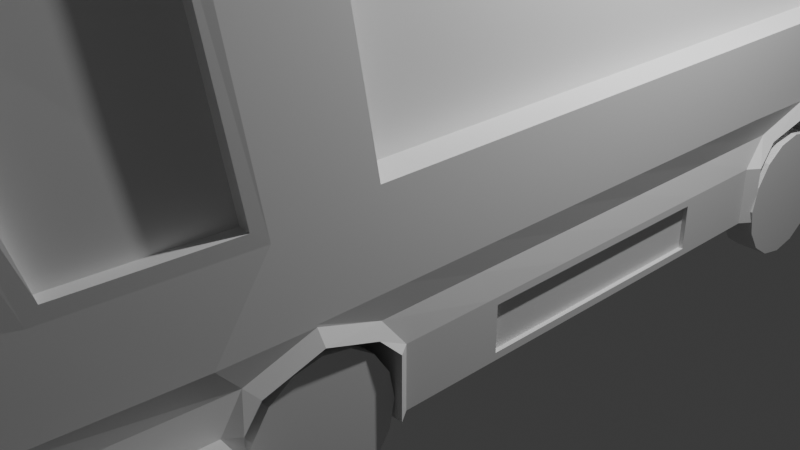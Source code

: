 # Source: buschallange.blend  (saved by Blender 4.2.66; exported with 4.5.12 LTS)
import bpy
from mathutils import Matrix  # noqa: F401  (used for matrix-valued properties, if any)

bpy.ops.wm.read_factory_settings(use_empty=True)
scene = bpy.context.scene
scene.name = 'Scene'

# ---- collections
col_collection = bpy.data.collections.new('Collection'); scene.collection.children.link(col_collection)

# ---- materials (node trees are filled in below, after node groups)
mat_material = bpy.data.materials.new('Material')
mat_material.alpha_threshold = 0.0
mat_material.roughness = 0.5
mat_material.line_color = (0.0, 0.0, 0.0, 1.0)

# ---- material node trees
mat_material.use_nodes = True; mat_material.node_tree.nodes.clear()
_N = mat_material.node_tree.nodes; _L = mat_material.node_tree.links
n0 = _N.new('ShaderNodeOutputMaterial'); n0.name = 'Material Output'; n0.location = (300, 300)
n1 = _N.new('ShaderNodeBsdfPrincipled'); n1.name = 'Principled BSDF'; n1.location = (10, 300)
n1.inputs[3].default_value = 1.45
_L.new(n1.outputs[0], n0.inputs[0])
n0.is_active_output = True

# ---- world
world_world = bpy.data.worlds.new('World'); scene.world = world_world
world_world.use_nodes = True; world_world.node_tree.nodes.clear()
_N = world_world.node_tree.nodes; _L = world_world.node_tree.links
n0 = _N.new('ShaderNodeOutputWorld'); n0.name = 'World Output'; n0.location = (300, 300)
n1 = _N.new('ShaderNodeBackground'); n1.name = 'Background'; n1.location = (10, 300)
n1.inputs[0].default_value = (0.05088, 0.05088, 0.05088, 1.0)
_L.new(n1.outputs[0], n0.inputs[0])
n0.is_active_output = True
world_world.color = (0.05088, 0.05088, 0.05088)
world_world.sun_shadow_jitter_overblur = 0.0

# ---- cameras
cam_camera = bpy.data.cameras.new('Camera')
cam_camera.clip_end = 100.0
cam_camera.ortho_scale = 7.314

# ---- lights
light_light = bpy.data.lights.new('Light', 'POINT')
light_light.energy = 1000.0
light_light.shadow_soft_size = 0.1

# ---- meshes
me_cube = bpy.data.meshes.new('Cube')
me_cube.from_pydata([(2.302, 6.748, 5.292), (2.302, 7.0, 0.2656), (2.302, -5.075, 4.876), (2.302, -7.0, 0.2656), (0.0, 6.748, 5.292), (0.0, 7.0, 0.2656), (0.1136, -5.075, 4.876), (0.0, -7.0, 0.2656), (2.302, 7.0, 0.8228), (0.0, -7.0, 0.8228), (2.302, -7.0, 0.8228), (0.0, 7.0, 0.8228), (0.0, -7.0, 1.099), (2.302, 7.0, 1.099), (2.302, -7.0, 1.14), (0.0, 7.0, 1.099), (0.1216, -6.99, 1.424), (2.302, 7.0, 1.303), (2.302, -6.99, 1.424), (0.0, 7.0, 1.303), (0.1179, -3.882, 0.2656), (2.302, -4.0, 5.292), (0.0, -4.0, 5.292), (2.302, -3.882, 0.2656), (2.302, -3.882, 0.8228), (0.0, -4.0, 0.8228), (2.368, -3.712, 0.9912), (0.0, -4.0, 1.099), (0.0, -4.0, 1.303), (0.0, -2.454, 5.292), (2.302, -2.454, 0.2656), (0.0, -2.454, 0.8228), (0.0, -2.454, 1.099), (0.0, -2.454, 1.303), (0.1179, -2.572, 0.2656), (2.302, -2.454, 5.292), (2.302, -2.572, 0.8228), (2.368, -2.742, 0.9912), (0.0, 3.992, 5.292), (2.302, 4.11, 0.2656), (0.0, 3.992, 0.8228), (0.0, 3.992, 1.099), (0.0, 3.992, 1.303), (0.1179, 4.11, 0.2656), (2.302, 3.992, 5.292), (2.412, 4.276, 0.9982), (0.0, 4.988, 5.292), (2.302, 4.87, 0.2656), (0.0, 4.988, 0.8228), (0.0, 4.988, 1.099), (0.0, 4.988, 1.303), (0.1179, 4.87, 0.2656), (2.302, 4.988, 5.292), (2.302, 4.87, 0.8228), (2.412, 4.704, 0.9982), (0.1179, 2.793, 0.2656), (2.302, 2.793, 5.292), (2.302, 2.793, 0.8228), (2.302, 2.793, 1.167), (0.0, 2.793, 5.292), (2.302, 2.793, 0.2656), (0.0, 2.793, 0.8228), (0.0, 2.793, 1.099), (0.0, 2.793, 1.303), (0.1179, 2.023, 0.2656), (2.302, 1.906, 5.292), (2.302, 2.023, 0.8228), (2.41, 2.292, 0.9979), (0.0, 1.906, 5.292), (2.302, 1.906, 0.2656), (0.0, 1.906, 0.8228), (0.0, 1.906, 1.099), (0.0, 1.906, 1.303), (0.1179, -3.227, 0.2656), (2.073, -3.138, 5.372), (2.302, -3.227, 0.8228), (2.302, -3.227, 1.167), (0.1201, -3.138, 5.372), (2.302, -3.227, 0.2656), (0.0, -3.227, 0.8228), (0.0, -3.227, 1.099), (0.0, -3.227, 1.303), (0.0, 3.393, 5.292), (2.302, 3.275, 0.2656), (0.0, 3.393, 0.8228), (0.0, 3.393, 1.099), (0.0, 3.393, 1.303), (0.1179, 3.275, 0.2656), (2.302, 3.393, 5.292), (2.41, 3.007, 0.9979), (0.1179, 4.49, 0.2656), (2.302, 4.49, 5.292), (2.302, 4.49, 0.8228), (2.302, 4.49, 1.167), (0.0, 4.49, 5.292), (2.302, 4.49, 0.2656), (0.0, 4.49, 0.8228), (0.0, 4.49, 1.099), (0.0, 4.49, 1.303), (0.0, -3.227, 0.2656), (0.0, -4.0, 0.2656), (2.302, -4.0, 0.2656), (2.302, -2.572, 0.2656), (0.0, -2.454, 0.2656), (0.0, 4.49, 0.2656), (0.0, 3.992, 0.2656), (2.302, 4.11, 0.8228), (2.302, 3.992, 0.2656), (2.302, 4.988, 0.2656), (0.0, 4.988, 0.2656), (0.0, 3.393, 0.2656), (0.0, 2.793, 0.2656), (0.0, 1.906, 0.2656), (2.302, 2.023, 0.2656), (2.302, 3.393, 0.2656), (2.302, 3.275, 0.8228), (2.585, 6.772, 0.8228), (2.585, 6.772, 0.2656), (2.472, -7.0, 0.8228), (2.472, -7.0, 0.2656), (2.47, -4.111, 5.027), (2.465, -5.033, 4.841), (2.68, 4.988, 0.2656), (2.585, 6.772, 1.099), (2.473, -7.0, 1.14), (2.68, -4.0, 0.8228), (2.585, 6.772, 1.303), (2.471, -6.995, 1.425), (2.648, -3.799, 1.079), (2.356, 6.52, 5.164), (2.68, -4.0, 1.303), (2.451, -3.227, 5.164), (2.68, -4.0, 0.2656), (2.68, -3.227, 1.285), (2.68, -3.227, 1.303), (2.451, 1.906, 5.164), (2.451, -2.454, 5.164), (2.68, 1.906, 0.8228), (2.68, -2.454, 0.8228), (2.626, 2.224, 1.065), (2.648, -2.654, 1.079), (2.68, 1.906, 1.303), (2.68, -2.454, 1.303), (2.68, -2.454, 0.2656), (2.68, 3.393, 0.2656), (2.68, 3.992, 0.2656), (2.451, 4.49, 5.164), (2.451, 3.992, 5.164), (2.68, 4.49, 1.285), (2.625, 4.209, 1.065), (2.68, 4.49, 1.303), (2.68, 3.992, 1.303), (2.68, 3.992, 0.8228), (2.451, 4.988, 5.164), (2.68, 4.988, 0.8228), (2.625, 4.771, 1.065), (2.68, 4.988, 1.303), (2.451, 3.393, 5.164), (2.451, 2.793, 5.164), (2.626, 3.074, 1.065), (2.68, 2.793, 1.285), (2.68, 3.393, 1.303), (2.68, 2.793, 1.303), (2.68, 1.906, 0.2656), (2.68, 3.393, 0.8228), (2.761, -3.227, 1.167), (2.728, -3.712, 0.9912), (2.761, -3.882, 0.8228), (2.761, -3.882, 0.2656), (2.761, -2.572, 0.8228), (2.761, -2.572, 0.2656), (2.728, -2.742, 0.9912), (2.761, 4.49, 1.167), (2.706, 4.276, 0.9982), (2.761, 4.11, 0.8228), (2.761, 4.11, 0.2656), (2.761, 4.87, 0.8228), (2.761, 4.87, 0.2656), (2.706, 4.704, 0.9982), (2.707, 3.007, 0.9979), (2.761, 2.793, 1.167), (2.707, 2.292, 0.9979), (2.761, 2.023, 0.8228), (2.761, 2.023, 0.2656), (2.761, 3.275, 0.8228), (2.761, 3.275, 0.2656), (0.1136, -6.075, 3.689), (2.302, 7.0, 4.422), (2.302, -6.202, 3.493), (0.07383, 7.0, 4.422), (0.0, -4.0, 4.496), (0.0, -2.454, 4.496), (0.0, 3.992, 4.496), (0.0, 4.988, 4.496), (0.0, 2.793, 4.496), (0.0, 1.906, 4.496), (0.0, -3.227, 4.496), (0.0, 3.393, 4.496), (0.0, 4.49, 4.496), (2.528, 6.818, 4.422), (2.454, -6.16, 3.472), (2.668, -4.113, 4.483), (2.68, -2.454, 4.386), (2.68, 3.992, 4.393), (2.68, 4.904, 4.393), (2.68, 2.704, 4.386), (2.68, 1.906, 4.386), (2.68, -3.094, 4.386), (2.68, 3.521, 4.393), (2.68, 4.49, 4.393), (2.343, 6.967, 3.124), (0.0, -7.0, 0.2656), (0.07383, 7.0, 3.124), (0.0, -4.0, 1.985), (0.0, -2.454, 1.985), (0.0, 3.992, 1.985), (0.0, 4.988, 1.985), (0.0, 2.793, 1.985), (0.0, 1.906, 1.985), (0.0, -3.227, 1.985), (0.0, 3.393, 1.985), (0.0, 4.49, 1.985), (2.528, 6.818, 2.431), (2.302, -7.0, 0.2656), (2.672, -3.681, 2.099), (2.68, -1.915, 2.096), (2.68, 4.531, 2.089), (2.68, 5.399, 2.089), (2.68, 3.195, 2.096), (2.68, 2.444, 2.096), (2.68, -2.679, 2.096), (2.68, 4.015, 2.089), (2.68, 5.029, 2.089), (0.1216, -6.946, 1.985), (0.0, 1.029, 0.2656), (0.0, 0.1574, 0.2656), (0.0, -0.7145, 0.2656), (0.0, -1.586, 0.2656), (2.302, 1.029, 5.292), (2.302, 0.1574, 5.292), (2.302, -0.7145, 5.292), (2.302, -1.586, 5.292), (0.0, -1.586, 5.292), (0.0, -0.7145, 5.292), (0.0, 0.1574, 5.292), (0.0, 1.029, 5.292), (2.302, -1.586, 0.2656), (2.302, -0.7145, 0.2656), (2.302, 0.1574, 0.2656), (2.302, 1.029, 0.2656), (0.0, -1.586, 0.8228), (0.0, -0.7145, 0.8228), (0.0, 0.1574, 0.8228), (0.0, 1.029, 0.8228), (0.0, -1.586, 1.099), (0.0, -0.7145, 1.099), (0.0, 0.1574, 1.099), (0.0, 1.029, 1.099), (0.0, -1.586, 1.303), (0.0, -0.7145, 1.303), (0.0, 0.1574, 1.303), (0.0, 1.029, 1.303), (2.451, 1.029, 5.164), (2.451, 0.1574, 5.164), (2.451, -0.7145, 5.164), (2.451, -1.586, 5.164), (2.68, 0.9613, 0.7548), (2.68, 0.1574, 0.7548), (2.68, -0.7145, 0.7548), (2.68, -1.518, 0.7548), (2.631, 1.243, 1.068), (2.635, 0.2677, 1.071), (2.639, -0.708, 1.073), (2.643, -1.684, 1.076), (2.68, 1.029, 1.303), (2.68, 0.1574, 1.303), (2.68, -0.7145, 1.303), (2.68, -1.586, 1.303), (2.68, -1.518, 0.3336), (2.68, -0.7145, 0.3336), (2.68, 0.1574, 0.3336), (2.68, 0.9613, 0.3336), (2.68, 1.029, 4.386), (2.68, 0.1574, 4.386), (2.68, -0.7145, 4.386), (2.68, -1.586, 4.386), (0.0, -1.586, 4.496), (0.0, -0.7145, 4.496), (0.0, 0.1574, 4.496), (0.0, 1.029, 4.496), (0.0, -1.586, 1.985), (0.0, -0.7145, 1.985), (0.0, 0.1574, 1.985), (0.0, 1.029, 1.985), (2.68, 1.568, 2.096), (2.68, 0.696, 2.096), (2.68, -0.1759, 2.096), (2.68, -1.048, 2.096), (0.0, -5.5, 0.2656), (2.302, -4.501, 5.191), (0.0, -4.501, 5.191), (2.302, -5.5, 0.2656), (0.0, -5.5, 0.8228), (0.0, -5.5, 1.099), (0.0, -5.5, 1.303), (2.478, -4.479, 4.955), (2.576, -5.5, 0.8228), (2.558, -5.464, 1.13), (2.57, -5.563, 1.425), (2.576, -5.5, 0.2656), (2.552, -5.487, 3.918), (0.0, -5.074, 4.049), (0.0, -5.473, 1.985), (2.584, -4.934, 2.099), (0.1216, -6.202, 3.493), (0.0, -5.001, 4.962), (2.302, -5.001, 4.962), (2.451, -5.001, 4.962), (2.451, -4.501, 5.063), (2.451, -4.0, 5.164), (2.68, -4.0, 4.496), (2.561, -5.646, 3.629), (2.437, -6.12, 3.727), (2.302, -6.075, 3.689), (2.68, -3.545, 1.985), (2.576, -5.018, 1.985), (2.303, -4.989, 4.8), (2.303, -5.989, 3.614), (2.377, -4.98, 4.789), (2.405, -6.039, 3.652), (2.556, -4.098, 4.466), (2.439, -5.473, 3.905), (2.368, -4.461, 4.927), (0.1136, -5.988, 3.615), (0.1136, -4.987, 4.802), (2.361, -4.093, 4.997), (2.558, -3.672, 2.1), (2.47, -4.925, 2.1), (2.302, -7.0, 1.303), (0.0, -7.0, 1.303), (2.471, -7.0, 1.262), (2.573, -5.526, 1.262), (0.0, -6.946, 1.985), (0.0, -6.149, 3.602), (2.566, -5.565, 3.78), (2.451, -6.149, 3.602), (2.302, -6.149, 3.602), (2.566, -5.151, 2.007), (2.293, -6.688, 1.913), (2.304, -6.724, 1.402), (2.293, -6.755, 1.931), (2.295, -6.795, 1.404), (2.283, -5.964, 3.373), (2.234, -6.022, 3.408), (0.1216, -6.688, 1.914), (2.299, -5.131, 2.001), (0.1216, -6.724, 1.403), (2.303, -5.547, 1.418), (0.1216, -5.962, 3.375), (2.294, -5.623, 3.625), (0.0, -7.0, 0.8228), (2.302, -7.0, 0.8228), (2.472, -7.0, 0.8228), (2.472, -7.0, 0.2656), (2.68, -4.0, 0.8228), (2.68, -4.0, 0.2656), (2.576, -5.5, 0.8228), (2.576, -5.5, 0.2656), (2.302, -7.24, 0.8228), (2.302, -7.24, 0.2656), (0.0, -7.24, 0.2656), (0.0, -7.24, 0.8228), (2.636, -7.175, 0.2656), (2.636, -7.175, 0.8228), (2.816, -5.517, 0.8228), (2.816, -5.517, 0.2656), (2.92, -4.017, 0.2656), (2.92, -4.017, 0.8228), (2.68, -2.454, 4.496), (2.68, -3.227, 4.496), (2.68, 2.793, 4.496), (2.68, 1.906, 4.496), (2.68, -1.586, 4.496), (2.68, 3.332, 1.985), (2.68, -2.772, 1.985), (2.68, -1.048, 1.985), (2.68, -1.915, 1.985), (2.68, 2.444, 1.985), (2.68, 1.029, 4.496), (2.68, 0.1574, 4.496), (2.68, -0.7145, 4.496), (2.68, 1.568, 1.985), (2.68, 0.696, 1.985), (2.68, -0.1759, 1.985), (2.379, -2.454, 4.386), (2.379, -1.915, 2.096), (2.379, 1.906, 4.386), (2.379, 2.444, 2.096), (2.379, 1.029, 4.386), (2.379, 1.568, 2.096), (2.379, 0.1574, 4.386), (2.379, 0.696, 2.096), (2.379, -0.7145, 4.386), (2.379, -0.1759, 2.096), (2.379, -1.586, 4.386), (2.379, -1.048, 2.096), (2.379, -3.094, 4.386), (2.379, 2.704, 4.386), (2.379, 3.195, 2.096), (2.379, -2.679, 2.096), (2.68, 4.988, 4.496), (2.68, 4.49, 4.496), (2.68, 3.992, 4.496), (2.68, 3.393, 4.496), (2.68, 5.527, 1.985), (2.68, 3.931, 1.985), (2.68, 5.029, 1.985), (2.68, 4.531, 1.985), (2.309, 3.992, 4.393), (2.309, 4.531, 2.089), (2.309, 4.49, 4.393), (2.309, 5.029, 2.089), (2.309, 4.904, 4.393), (2.309, 3.521, 4.393), (2.309, 5.399, 2.089), (2.309, 4.015, 2.089), (2.302, 7.0, 4.496), (2.585, 6.772, 4.496), (0.0, 7.0, 4.496), (0.0, 7.0, 3.05), (2.585, 6.772, 1.985), (2.302, 7.0, 3.05), (2.224, 6.774, 4.424), (2.24, 6.751, 3.125), (2.378, 6.632, 4.422), (0.07207, 6.761, 4.425), (0.07207, 6.761, 3.127), (2.378, 6.632, 2.431), (0.1201, -3.173, 5.341), (0.0, -2.4, 5.422), (2.168, -1.634, 5.422), (2.168, -2.4, 5.422), (2.106, -3.173, 5.341), (2.168, -0.8633, 5.422), (0.0, -1.634, 5.422), (0.0, -0.8633, 5.422), (0.0, -3.227, 5.292), (2.302, -3.227, 5.292), (0.0, -3.084, 5.422), (2.168, -3.084, 5.422), (0.1201, -3.066, 5.293), (2.073, -3.066, 5.293), (0.1201, -3.1, 5.261), (2.106, -3.1, 5.261), (2.68, 1.029, 0.8228), (2.68, 0.1574, 0.8228), (2.68, -0.7145, 0.8228), (2.68, -1.586, 0.8228), (2.68, -1.586, 0.2656), (2.68, -0.7145, 0.2656), (2.68, 0.1574, 0.2656), (2.68, 1.029, 0.2656), (2.639, 0.1574, 0.7548), (2.639, 0.1574, 0.3336), (2.639, -0.7145, 0.7548), (2.639, -0.7145, 0.3336), (2.639, 0.9613, 0.7548), (2.639, -1.518, 0.7548), (2.639, -1.518, 0.3336), (2.639, 0.9613, 0.3336), (2.455, -5.572, 3.64), (2.455, -5.477, 3.781), (2.434, -5.782, 3.781), (2.434, -5.882, 3.64), (3.137, -5.525, 3.814), (3.137, -5.619, 3.672), (3.116, -5.93, 3.672), (3.116, -5.83, 3.814), (2.822, -5.81, 3.799), (2.843, -5.505, 3.799), (2.843, -5.599, 3.658), (2.822, -5.909, 3.658), (3.072, -6.332, 3.863), (3.072, -6.432, 3.722), (2.778, -6.311, 3.849), (2.778, -6.411, 3.707), (3.061, -6.438, 3.938), (3.061, -6.538, 3.796), (2.767, -6.417, 3.924), (2.767, -6.517, 3.782), (2.939, -6.654, 2.92), (3.232, -6.675, 2.934), (2.928, -6.76, 2.995), (3.221, -6.781, 3.009), (2.638, -6.528, 3.718), (2.648, -6.431, 3.65), (2.784, -6.749, 2.999), (2.794, -6.653, 2.931), (3.17, -6.466, 3.662), (3.162, -6.549, 3.721), (3.297, -6.658, 3.041), (3.288, -6.741, 3.1), (1.151, 7.0, 0.2656), (1.151, -5.001, 4.962), (1.151, -7.0, 0.2656), (1.151, 6.748, 5.292), (1.151, 7.0, 0.8228), (1.151, -7.0, 0.8228), (1.151, 7.0, 1.099), (1.192, -7.0, 1.14), (1.151, 7.0, 1.303), (1.192, -7.0, 1.262), (1.151, -4.0, 0.2656), (1.151, -4.0, 5.292), (1.151, -2.454, 0.2656), (1.151, 3.992, 0.2656), (1.151, 3.992, 5.292), (1.151, 4.988, 5.292), (1.151, 4.988, 0.2656), (1.21, 2.793, 0.2656), (1.151, 2.793, 5.292), (1.151, 1.906, 0.2656), (1.151, 1.906, 5.292), (1.151, -3.227, 5.292), (1.21, -3.227, 0.2656), (1.151, 3.393, 5.292), (1.151, 3.393, 0.2656), (1.151, 4.49, 5.292), (1.21, 4.49, 0.2656), (1.21, -3.882, 0.2656), (1.21, -2.572, 0.2656), (1.21, 4.11, 0.2656), (1.21, 4.87, 0.2656), (1.21, 2.023, 0.2656), (1.21, 3.275, 0.2656), (1.151, 7.0, 4.496), (1.151, -6.149, 3.602), (1.151, 7.0, 3.05), (1.151, 1.029, 0.2656), (1.151, 0.1574, 0.2656), (1.151, -0.7145, 0.2656), (1.151, -1.586, 0.2656), (1.151, 1.029, 5.292), (1.151, 0.1574, 5.292), (1.151, -0.7145, 5.292), (1.151, -5.5, 0.2656), (1.151, -4.501, 5.191), (1.208, -5.075, 4.876), (1.208, -6.075, 3.689), (1.208, -4.988, 4.801), (1.208, -5.989, 3.615), (1.212, -6.99, 1.424), (1.212, -6.202, 3.493), (1.207, -6.688, 1.914), (1.213, -6.724, 1.403), (1.202, -5.963, 3.374), (1.188, 7.0, 4.422), (1.209, 6.983, 3.124), (1.148, 6.768, 4.425), (1.156, 6.756, 3.126), (1.084, -2.4, 5.422), (1.084, -3.084, 5.422), (1.084, -0.8633, 5.422), (1.084, -1.634, 5.422), (1.097, -3.138, 5.372), (1.113, -3.173, 5.341), (1.097, -3.066, 5.293), (1.113, -3.1, 5.261), (2.302, -7.0, 1.262), (2.472, -7.0, 1.303), (2.472, -7.0, 1.099), (2.302, -7.0, 1.099), (2.56, -5.4, 1.089), (2.576, -5.5, 1.303), (1.151, -7.0, 1.099), (1.151, -7.0, 1.303), (2.302, -6.921, 1.262), (2.302, -6.921, 1.14), (2.418, -6.942, 1.266), (2.419, -6.943, 1.143), (2.48, -5.459, 1.135), (2.494, -5.521, 1.267), (1.192, -6.921, 1.14), (1.192, -6.921, 1.262), (2.386, -2.579, 0.4423), (2.693, -2.579, 0.4423), (2.386, -2.627, 0.2032), (2.693, -2.627, 0.2032), (2.386, -2.762, 0.0004845), (2.693, -2.762, 0.0004845), (2.386, -2.965, -0.135), (2.693, -2.965, -0.135), (2.386, -3.204, -0.1825), (2.693, -3.204, -0.1825), (2.386, -3.443, -0.135), (2.693, -3.443, -0.135), (2.386, -3.646, 0.0004845), (2.693, -3.646, 0.0004845), (2.386, -3.781, 0.2032), (2.693, -3.781, 0.2032), (2.386, -3.829, 0.4423), (2.693, -3.829, 0.4423), (2.386, -3.781, 0.6814), (2.693, -3.781, 0.6814), (2.386, -3.646, 0.8841), (2.693, -3.646, 0.8841), (2.386, -3.443, 1.02), (2.693, -3.443, 1.02), (2.386, -3.204, 1.067), (2.693, -3.204, 1.067), (2.386, -2.965, 1.02), (2.693, -2.965, 1.02), (2.386, -2.762, 0.8841), (2.693, -2.762, 0.8841), (2.386, -2.627, 0.6814), (2.693, -2.627, 0.6814), (2.454, 3.239, 0.3785), (2.761, 3.239, 0.3785), (2.454, 3.191, 0.1394), (2.761, 3.191, 0.1394), (2.454, 3.056, -0.06327), (2.761, 3.056, -0.06327), (2.454, 2.853, -0.1987), (2.761, 2.853, -0.1987), (2.454, 2.614, -0.2463), (2.761, 2.614, -0.2463), (2.454, 2.375, -0.1987), (2.761, 2.375, -0.1987), (2.454, 2.172, -0.06327), (2.761, 2.172, -0.06327), (2.454, 2.037, 0.1394), (2.761, 2.037, 0.1394), (2.454, 1.989, 0.3785), (2.761, 1.989, 0.3785), (2.454, 2.037, 0.6176), (2.761, 2.037, 0.6176), (2.454, 2.172, 0.8204), (2.761, 2.172, 0.8204), (2.454, 2.375, 0.9558), (2.761, 2.375, 0.9558), (2.454, 2.614, 1.003), (2.761, 2.614, 1.003), (2.454, 2.853, 0.9558), (2.761, 2.853, 0.9558), (2.454, 3.056, 0.8204), (2.761, 3.056, 0.8204), (2.454, 3.191, 0.6176), (2.761, 3.191, 0.6176), (2.288, 5.181, 0.4315), (2.595, 5.181, 0.4315), (2.288, 5.134, 0.1924), (2.595, 5.134, 0.1924), (2.288, 4.998, -0.01031), (2.595, 4.998, -0.01031), (2.288, 4.796, -0.1458), (2.595, 4.796, -0.1458), (2.288, 4.557, -0.1933), (2.595, 4.557, -0.1933), (2.288, 4.318, -0.1458), (2.595, 4.318, -0.1458), (2.288, 4.115, -0.01031), (2.595, 4.115, -0.01031), (2.288, 3.979, 0.1924), (2.595, 3.979, 0.1924), (2.288, 3.932, 0.4315), (2.595, 3.932, 0.4315), (2.288, 3.979, 0.6706), (2.595, 3.979, 0.6706), (2.288, 4.115, 0.8733), (2.595, 4.115, 0.8733), (2.288, 4.318, 1.009), (2.595, 4.318, 1.009), (2.288, 4.557, 1.056), (2.595, 4.557, 1.056), (2.288, 4.796, 1.009), (2.595, 4.796, 1.009), (2.288, 4.998, 0.8733), (2.595, 4.998, 0.8733), (2.288, 5.134, 0.6706), (2.595, 5.134, 0.6706)], [], [(546, 300, 315, 503), (121, 2, 326, 328), (193, 46, 4, 428), (545, 301, 3, 504), (39, 106, 174, 175), (535, 505, 0, 426), (502, 506, 8, 1), (301, 101, 132, 309), (109, 48, 11, 5), (504, 507, 9, 7), (506, 508, 13, 8), (76, 37, 171, 165), (48, 49, 15, 11), (507, 574, 12, 9), (508, 510, 17, 13), (8, 13, 123, 116), (49, 50, 19, 15), (574, 575, 339, 12), (303, 304, 28, 27), (106, 45, 173, 174), (302, 303, 27, 25), (75, 76, 26, 24), (298, 302, 25, 100), (78, 75, 24, 23), (108, 1, 117, 122), (524, 78, 23, 529), (311, 300, 22, 190), (523, 446, 22, 513), (447, 35, 441, 449), (541, 246, 30, 514), (102, 30, 143, 170), (45, 93, 172, 173), (447, 21, 319, 131), (114, 107, 145, 144), (80, 81, 33, 32), (79, 80, 32, 31), (99, 79, 31, 103), (196, 446, 29, 191), (88, 56, 158, 157), (92, 93, 45, 106), (95, 92, 106, 39), (101, 23, 168, 132), (528, 95, 39, 531), (527, 94, 38, 516), (85, 86, 42, 41), (84, 85, 41, 40), (110, 84, 40, 105), (197, 82, 38, 192), (505, 4, 46, 517), (502, 1, 108, 518), (35, 447, 131, 136), (52, 91, 146, 153), (113, 66, 182, 183), (341, 340, 578, 581), (97, 98, 50, 49), (96, 97, 49, 48), (104, 96, 48, 109), (198, 94, 46, 193), (195, 68, 59, 194), (112, 70, 61, 111), (70, 71, 62, 61), (71, 72, 63, 62), (37, 36, 169, 171), (115, 89, 58, 57), (83, 115, 57, 60), (241, 35, 136, 265), (534, 83, 60, 519), (525, 82, 59, 520), (257, 261, 72, 71), (253, 257, 71, 70), (234, 253, 70, 112), (289, 245, 68, 195), (0, 52, 153, 129), (57, 58, 67, 66), (60, 57, 66, 113), (66, 67, 181, 182), (519, 60, 113, 533), (520, 59, 68, 522), (190, 22, 446, 196), (100, 25, 79, 99), (25, 27, 80, 79), (27, 28, 81, 80), (565, 438, 452, 567), (530, 102, 78, 524), (249, 69, 163, 461), (102, 36, 75, 78), (36, 37, 76, 75), (44, 88, 157, 147), (516, 38, 82, 525), (515, 107, 114, 526), (13, 17, 126, 123), (36, 102, 170, 169), (47, 108, 122, 177), (67, 58, 180, 181), (194, 59, 82, 197), (111, 61, 84, 110), (61, 62, 85, 84), (62, 63, 86, 85), (192, 38, 94, 198), (105, 40, 96, 104), (40, 41, 97, 96), (41, 42, 98, 97), (517, 46, 94, 527), (532, 47, 95, 528), (299, 316, 317, 318), (47, 53, 92, 95), (53, 54, 93, 92), (107, 39, 175, 145), (73, 20, 100, 99), (83, 114, 144, 185), (58, 89, 179, 180), (69, 113, 183, 163), (529, 23, 101, 512), (530, 34, 103, 514), (23, 24, 167, 168), (10, 3, 119, 118), (90, 43, 105, 104), (93, 54, 178, 172), (24, 26, 166, 167), (233, 16, 356, 354), (531, 39, 107, 515), (532, 51, 109, 518), (54, 53, 176, 178), (56, 65, 135, 158), (87, 55, 111, 110), (26, 76, 165, 166), (55, 64, 112, 111), (426, 0, 129, 427), (53, 47, 177, 176), (1, 8, 116, 117), (533, 113, 69, 521), (34, 73, 99, 103), (89, 115, 184, 179), (534, 87, 110, 526), (91, 44, 147, 146), (115, 83, 185, 184), (51, 90, 104, 109), (571, 10, 118, 570), (322, 310, 331, 329), (309, 306, 118, 119), (306, 572, 570, 118), (509, 14, 577, 582), (133, 134, 130, 128), (379, 131, 319, 320), (382, 265, 136, 378), (458, 457, 138, 143), (457, 273, 140, 138), (273, 277, 142, 140), (148, 150, 151, 149), (411, 146, 147, 412), (427, 129, 153, 410), (117, 116, 154, 122), (116, 123, 155, 154), (123, 126, 156, 155), (159, 161, 162, 160), (413, 157, 158, 380), (160, 162, 141, 139), (380, 158, 135, 381), (378, 136, 131, 379), (140, 142, 134, 133), (412, 147, 157, 413), (145, 152, 164, 144), (152, 149, 159, 164), (149, 151, 161, 159), (410, 153, 146, 411), (155, 156, 150, 148), (166, 165, 133, 128), (167, 166, 128, 125), (168, 167, 125, 132), (169, 170, 143, 138), (171, 169, 138, 140), (173, 172, 148, 149), (174, 173, 149, 152), (175, 174, 152, 145), (176, 177, 122, 154), (178, 176, 154, 155), (180, 179, 159, 160), (181, 180, 160, 139), (182, 181, 139, 137), (183, 182, 137, 163), (165, 171, 140, 133), (184, 185, 144, 164), (179, 184, 164, 159), (172, 178, 155, 148), (227, 204, 422, 424), (226, 232, 421, 419), (285, 202, 394, 404), (282, 283, 400, 398), (415, 413, 380, 383), (430, 427, 410, 414), (232, 227, 424, 421), (205, 206, 396, 407), (384, 379, 320, 324), (551, 18, 349, 554), (187, 199, 434, 432), (224, 201, 330, 336), (215, 192, 198, 221), (217, 194, 197, 220), (213, 190, 196, 219), (293, 289, 195, 218), (218, 195, 194, 217), (221, 198, 193, 216), (220, 197, 192, 215), (219, 196, 191, 214), (312, 311, 190, 213), (212, 189, 435, 436), (216, 193, 428, 429), (314, 233, 354, 358), (552, 314, 358, 555), (50, 216, 429, 19), (510, 537, 431, 17), (304, 312, 213, 28), (81, 219, 214, 33), (86, 220, 215, 42), (98, 221, 216, 50), (72, 218, 217, 63), (261, 293, 218, 72), (28, 213, 219, 81), (63, 217, 220, 86), (42, 215, 221, 98), (17, 431, 430, 126), (347, 321, 359, 355), (134, 384, 324, 130), (277, 385, 386, 142), (150, 416, 417, 151), (126, 430, 414, 156), (161, 415, 383, 162), (162, 383, 387, 141), (142, 386, 384, 134), (151, 417, 415, 161), (156, 414, 416, 150), (127, 308, 357, 351), (141, 387, 391, 274), (274, 391, 392, 275), (275, 392, 393, 276), (276, 393, 385, 277), (33, 214, 290, 258), (258, 290, 291, 259), (259, 291, 292, 260), (260, 292, 293, 261), (214, 191, 286, 290), (290, 286, 287, 291), (291, 287, 288, 292), (292, 288, 289, 293), (206, 282, 398, 396), (297, 296, 403, 405), (202, 207, 406, 394), (230, 225, 395, 409), (139, 141, 274, 270), (270, 274, 275, 271), (271, 275, 276, 272), (272, 276, 277, 273), (137, 139, 270, 454), (454, 270, 271, 455), (455, 271, 272, 456), (456, 272, 273, 457), (163, 137, 454, 461), (267, 268, 464, 462), (278, 279, 465, 468), (280, 281, 469, 463), (381, 135, 262, 388), (388, 262, 263, 389), (389, 263, 264, 390), (390, 264, 265, 382), (30, 246, 458, 143), (246, 247, 459, 458), (247, 248, 460, 459), (248, 249, 461, 460), (191, 29, 242, 286), (286, 242, 243, 287), (287, 243, 244, 288), (288, 244, 245, 289), (103, 31, 250, 237), (237, 250, 251, 236), (236, 251, 252, 235), (235, 252, 253, 234), (31, 32, 254, 250), (250, 254, 255, 251), (251, 255, 256, 252), (252, 256, 257, 253), (32, 33, 258, 254), (254, 258, 259, 255), (255, 259, 260, 256), (256, 260, 261, 257), (65, 238, 262, 135), (238, 239, 263, 262), (239, 240, 264, 263), (240, 241, 265, 264), (521, 69, 249, 538), (538, 249, 248, 539), (539, 248, 247, 540), (540, 247, 246, 541), (522, 68, 245, 542), (542, 245, 244, 543), (543, 244, 243, 544), (242, 29, 439, 444), (130, 324, 325, 573), (339, 342, 312, 304), (342, 343, 311, 312), (547, 6, 334, 549), (128, 130, 573, 572), (125, 128, 572, 306), (132, 125, 306, 309), (310, 313, 337, 331), (21, 299, 318, 319), (343, 315, 300, 311), (7, 9, 302, 298), (9, 12, 303, 302), (12, 339, 304, 303), (3, 301, 309, 119), (512, 101, 301, 545), (513, 22, 300, 546), (186, 6, 315, 343), (547, 2, 316, 503), (2, 121, 317, 316), (121, 305, 318, 317), (120, 201, 320, 319), (310, 322, 345, 344), (322, 323, 346, 345), (548, 186, 343, 536), (201, 224, 324, 320), (305, 120, 319, 318), (224, 313, 325, 324), (313, 310, 344, 325), (550, 549, 334, 333), (331, 332, 328, 329), (326, 327, 329, 328), (336, 330, 331, 337), (330, 335, 332, 331), (120, 305, 332, 335), (323, 322, 329, 327), (305, 121, 328, 332), (313, 224, 336, 337), (6, 186, 333, 334), (548, 323, 327, 550), (201, 120, 335, 330), (551, 16, 339, 575), (127, 18, 338, 569), (308, 127, 569, 573), (233, 314, 343, 342), (200, 321, 344, 345), (188, 200, 345, 346), (552, 188, 346, 536), (16, 233, 342, 339), (347, 308, 573, 325), (321, 347, 325, 344), (348, 349, 351, 350), (355, 359, 353, 350), (553, 555, 358, 354), (554, 553, 354, 356), (357, 355, 350, 351), (352, 348, 350, 353), (321, 200, 353, 359), (18, 127, 351, 349), (308, 347, 355, 357), (200, 188, 352, 353), (223, 211, 360, 361), (361, 362, 363, 223), (367, 363, 362, 366), (365, 367, 366, 364), (369, 368, 371, 370), (368, 369, 372, 373), (375, 374, 373, 372), (376, 377, 374, 375), (361, 360, 371, 368), (364, 366, 374, 377), (366, 362, 373, 374), (223, 363, 372, 369), (363, 367, 375, 372), (211, 223, 369, 370), (367, 365, 376, 375), (362, 361, 368, 373), (365, 364, 377, 376), (207, 202, 378, 379), (206, 205, 380, 381), (202, 285, 382, 378), (205, 228, 383, 380), (230, 207, 379, 384), (297, 225, 386, 385), (228, 229, 387, 383), (225, 230, 384, 386), (282, 206, 381, 388), (283, 282, 388, 389), (284, 283, 389, 390), (285, 284, 390, 382), (229, 294, 391, 387), (294, 295, 392, 391), (295, 296, 393, 392), (296, 297, 385, 393), (395, 394, 406, 409), (408, 407, 396, 397), (405, 404, 394, 395), (397, 396, 398, 399), (399, 398, 400, 401), (401, 400, 402, 403), (403, 402, 404, 405), (283, 284, 402, 400), (228, 205, 407, 408), (284, 285, 404, 402), (207, 230, 409, 406), (294, 229, 397, 399), (225, 297, 405, 395), (295, 294, 399, 401), (229, 228, 408, 397), (296, 295, 401, 403), (209, 204, 410, 411), (208, 203, 412, 413), (203, 209, 411, 412), (204, 227, 414, 410), (231, 208, 413, 415), (232, 226, 417, 416), (226, 231, 415, 417), (227, 232, 416, 414), (424, 422, 420, 421), (419, 418, 423, 425), (421, 420, 418, 419), (203, 208, 423, 418), (231, 226, 419, 425), (208, 231, 425, 423), (209, 203, 418, 420), (204, 209, 420, 422), (199, 187, 426, 427), (556, 189, 428, 535), (189, 212, 429, 428), (222, 199, 427, 430), (557, 210, 431, 537), (210, 222, 430, 431), (433, 432, 434, 437), (559, 558, 432, 433), (222, 210, 433, 437), (199, 222, 437, 434), (556, 187, 432, 558), (557, 212, 436, 559), (563, 444, 439, 560), (560, 439, 448, 561), (562, 445, 444, 563), (243, 242, 444, 445), (241, 240, 443, 440), (35, 241, 440, 441), (544, 243, 445, 562), (29, 446, 448, 439), (564, 77, 446, 523), (565, 442, 449, 561), (442, 74, 447, 449), (77, 438, 448, 446), (566, 451, 453, 567), (74, 442, 453, 451), (564, 74, 451, 566), (438, 77, 450, 452), (267, 266, 454, 455), (268, 267, 455, 456), (269, 268, 456, 457), (279, 278, 458, 459), (280, 279, 459, 460), (281, 280, 460, 461), (266, 281, 461, 454), (278, 269, 457, 458), (469, 466, 462, 463), (463, 462, 464, 465), (465, 464, 467, 468), (281, 266, 466, 469), (279, 280, 463, 465), (268, 269, 467, 464), (266, 267, 462, 466), (269, 278, 468, 467), (470, 473, 472, 471), (475, 474, 477, 476), (479, 478, 477, 474), (480, 479, 474, 475), (478, 481, 485, 484), (481, 480, 475, 476), (473, 470, 480, 481), (472, 473, 481, 478), (470, 471, 479, 480), (471, 472, 478, 479), (485, 483, 491, 490), (481, 476, 483, 485), (476, 477, 482, 483), (477, 478, 484, 482), (488, 489, 487, 486), (483, 482, 486, 487), (484, 485, 489, 488), (482, 484, 488, 486), (490, 491, 493, 492), (489, 485, 495, 494), (491, 483, 498, 500), (487, 489, 492, 493), (494, 495, 497, 496), (492, 489, 494, 496), (485, 490, 497, 495), (490, 492, 496, 497), (498, 499, 501, 500), (493, 491, 500, 501), (483, 487, 499, 498), (487, 493, 501, 499), (77, 564, 566, 450), (450, 566, 567, 452), (438, 565, 561, 448), (74, 564, 523, 447), (240, 544, 562, 443), (443, 562, 563, 440), (441, 560, 561, 449), (440, 563, 560, 441), (210, 557, 559, 433), (189, 556, 558, 435), (436, 435, 558, 559), (212, 557, 537, 429), (187, 556, 535, 426), (349, 348, 553, 554), (348, 352, 555, 553), (314, 552, 536, 343), (18, 551, 575, 338), (186, 548, 550, 333), (327, 326, 549, 550), (323, 548, 536, 346), (6, 547, 503, 315), (21, 513, 546, 299), (100, 512, 545, 298), (2, 547, 549, 326), (239, 543, 544, 240), (238, 542, 543, 239), (65, 522, 542, 238), (236, 540, 541, 237), (235, 539, 540, 236), (234, 538, 539, 235), (112, 521, 538, 234), (19, 429, 537, 510), (188, 552, 555, 352), (16, 551, 554, 356), (83, 534, 526, 114), (64, 533, 521, 112), (47, 532, 518, 108), (43, 531, 515, 105), (102, 530, 514, 30), (20, 529, 512, 100), (51, 532, 528, 90), (52, 517, 527, 91), (105, 515, 526, 110), (44, 516, 525, 88), (34, 530, 524, 73), (442, 565, 567, 453), (56, 520, 522, 65), (55, 519, 533, 64), (88, 525, 520, 56), (87, 534, 519, 55), (5, 502, 518, 109), (0, 505, 517, 52), (91, 527, 516, 44), (90, 528, 531, 43), (237, 541, 514, 103), (447, 523, 513, 21), (73, 524, 529, 20), (511, 509, 582, 583), (15, 19, 510, 508), (10, 571, 574, 507), (11, 15, 508, 506), (3, 10, 507, 504), (5, 11, 506, 502), (428, 4, 505, 535), (298, 545, 504, 7), (299, 546, 503, 316), (568, 340, 569, 338), (124, 14, 571, 570), (307, 124, 570, 572), (340, 341, 573, 569), (341, 307, 572, 573), (14, 509, 574, 571), (511, 568, 338, 575), (509, 511, 575, 574), (576, 577, 579, 578), (580, 581, 578, 579), (577, 576, 583, 582), (14, 124, 579, 577), (568, 511, 583, 576), (307, 341, 581, 580), (124, 307, 580, 579), (340, 568, 576, 578), (584, 585, 587, 586), (586, 587, 589, 588), (588, 589, 591, 590), (590, 591, 593, 592), (592, 593, 595, 594), (594, 595, 597, 596), (596, 597, 599, 598), (598, 599, 601, 600), (600, 601, 603, 602), (602, 603, 605, 604), (604, 605, 607, 606), (606, 607, 609, 608), (608, 609, 611, 610), (610, 611, 613, 612), (587, 585, 615, 613, 611, 609, 607, 605, 603, 601, 599, 597, 595, 593, 591, 589), (612, 613, 615, 614), (614, 615, 585, 584), (584, 586, 588, 590, 592, 594, 596, 598, 600, 602, 604, 606, 608, 610, 612, 614), (616, 617, 619, 618), (618, 619, 621, 620), (620, 621, 623, 622), (622, 623, 625, 624), (624, 625, 627, 626), (626, 627, 629, 628), (628, 629, 631, 630), (630, 631, 633, 632), (632, 633, 635, 634), (634, 635, 637, 636), (636, 637, 639, 638), (638, 639, 641, 640), (640, 641, 643, 642), (642, 643, 645, 644), (619, 617, 647, 645, 643, 641, 639, 637, 635, 633, 631, 629, 627, 625, 623, 621), (644, 645, 647, 646), (646, 647, 617, 616), (616, 618, 620, 622, 624, 626, 628, 630, 632, 634, 636, 638, 640, 642, 644, 646), (648, 649, 651, 650), (650, 651, 653, 652), (652, 653, 655, 654), (654, 655, 657, 656), (656, 657, 659, 658), (658, 659, 661, 660), (660, 661, 663, 662), (662, 663, 665, 664), (664, 665, 667, 666), (666, 667, 669, 668), (668, 669, 671, 670), (670, 671, 673, 672), (672, 673, 675, 674), (674, 675, 677, 676), (651, 649, 679, 677, 675, 673, 671, 669, 667, 665, 663, 661, 659, 657, 655, 653), (676, 677, 679, 678), (678, 679, 649, 648), (648, 650, 652, 654, 656, 658, 660, 662, 664, 666, 668, 670, 672, 674, 676, 678)])
_uv = me_cube.uv_layers.new(name='UVMap')
_uv.uv.foreach_set('vector', [0.75, 0.7232, 0.875, 0.7232, 0.875, 0.75, 0.75, 0.75, 0.6217, 0.7453, 0.623, 0.75, 0.623, 0.75, 0.6217, 0.7453, 0.5939, 0.2141, 0.625, 0.2141, 0.625, 0.25, 0.5939, 0.25, 0.25, 0.7232, 0.375, 0.7232, 0.375, 0.75, 0.25, 0.75, 0.375, 0.5516, 0.4034, 0.5516, 0.4034, 0.5516, 0.375, 0.5516, 0.5939, 0.375, 0.625, 0.375, 0.625, 0.5, 0.5939, 0.5, 0.375, 0.375, 0.4034, 0.375, 0.4034, 0.5, 0.375, 0.5, 0.375, 0.7232, 0.375, 0.6964, 0.375, 0.6964, 0.375, 0.7232, 0.375, 0.2141, 0.4034, 0.2141, 0.4034, 0.25, 0.375, 0.25, 0.375, 0.875, 0.4034, 0.875, 0.4034, 1.0, 0.375, 1.0, 0.4034, 0.375, 0.4349, 0.375, 0.4349, 0.5, 0.4034, 0.5, 0.4289, 0.6826, 0.4289, 0.6709, 0.4289, 0.6709, 0.4289, 0.6826, 0.4034, 0.2141, 0.4349, 0.2141, 0.4349, 0.25, 0.4034, 0.25, 0.4034, 0.875, 0.4349, 0.875, 0.4349, 1.0, 0.4034, 1.0, 0.4349, 0.375, 0.4453, 0.375, 0.4453, 0.5, 0.4349, 0.5, 0.4034, 0.5, 0.4349, 0.5, 0.4349, 0.5, 0.4034, 0.5, 0.4349, 0.2141, 0.4453, 0.2141, 0.4453, 0.25, 0.4349, 0.25, 0.4349, 0.875, 0.4453, 0.875, 0.4453, 1.0, 0.4349, 1.0, 0.4349, 0.02679, 0.4453, 0.02679, 0.4453, 0.05357, 0.4349, 0.05357, 0.4034, 0.5516, 0.4289, 0.5516, 0.4289, 0.5516, 0.4034, 0.5516, 0.4034, 0.02679, 0.4349, 0.02679, 0.4349, 0.05357, 0.4034, 0.05357, 0.4034, 0.6826, 0.4289, 0.6826, 0.4289, 0.6943, 0.4034, 0.6943, 0.375, 0.02679, 0.4034, 0.02679, 0.4034, 0.05357, 0.375, 0.05357, 0.375, 0.6826, 0.4034, 0.6826, 0.4034, 0.6943, 0.375, 0.6943, 0.375, 0.5359, 0.375, 0.5, 0.375, 0.5, 0.375, 0.5359, 0.2568, 0.6826, 0.375, 0.6826, 0.375, 0.6943, 0.2568, 0.6943, 0.5939, 0.02679, 0.625, 0.02679, 0.625, 0.05357, 0.5939, 0.05357, 0.75, 0.6826, 0.875, 0.6826, 0.875, 0.6964, 0.75, 0.6964, 0.625, 0.6826, 0.625, 0.6688, 0.625, 0.6688, 0.625, 0.6826, 0.25, 0.6533, 0.375, 0.6533, 0.375, 0.6688, 0.25, 0.6688, 0.375, 0.6709, 0.375, 0.6688, 0.375, 0.6688, 0.375, 0.6709, 0.4289, 0.5516, 0.4289, 0.5448, 0.4289, 0.5448, 0.4289, 0.5516, 0.625, 0.6826, 0.625, 0.6964, 0.625, 0.6964, 0.625, 0.6826, 0.375, 0.5644, 0.375, 0.5537, 0.375, 0.5537, 0.375, 0.5644, 0.4349, 0.06738, 0.4453, 0.06738, 0.4453, 0.08118, 0.4349, 0.08118, 0.4034, 0.06738, 0.4349, 0.06738, 0.4349, 0.08118, 0.4034, 0.08118, 0.375, 0.06738, 0.4034, 0.06738, 0.4034, 0.08118, 0.375, 0.08118, 0.5939, 0.06738, 0.625, 0.06738, 0.625, 0.08118, 0.5939, 0.08118, 0.625, 0.5644, 0.625, 0.5751, 0.625, 0.5751, 0.625, 0.5644, 0.4034, 0.5448, 0.4289, 0.5448, 0.4289, 0.5516, 0.4034, 0.5516, 0.375, 0.5448, 0.4034, 0.5448, 0.4034, 0.5516, 0.375, 0.5516, 0.375, 0.6964, 0.375, 0.6943, 0.375, 0.6943, 0.375, 0.6964, 0.2568, 0.5448, 0.375, 0.5448, 0.375, 0.5516, 0.2568, 0.5516, 0.75, 0.5448, 0.875, 0.5448, 0.875, 0.5537, 0.75, 0.5537, 0.4349, 0.1856, 0.4453, 0.1856, 0.4453, 0.1963, 0.4349, 0.1963, 0.4034, 0.1856, 0.4349, 0.1856, 0.4349, 0.1963, 0.4034, 0.1963, 0.375, 0.1856, 0.4034, 0.1856, 0.4034, 0.1963, 0.375, 0.1963, 0.5939, 0.1856, 0.625, 0.1856, 0.625, 0.1963, 0.5939, 0.1963, 0.75, 0.5, 0.875, 0.5, 0.875, 0.5359, 0.75, 0.5359, 0.25, 0.5, 0.375, 0.5, 0.375, 0.5359, 0.25, 0.5359, 0.625, 0.6688, 0.625, 0.6826, 0.625, 0.6826, 0.625, 0.6688, 0.625, 0.5359, 0.625, 0.5448, 0.625, 0.5448, 0.625, 0.5359, 0.375, 0.5889, 0.4034, 0.5889, 0.4034, 0.5889, 0.375, 0.5889, 0.4433, 0.724, 0.4432, 0.75, 0.4432, 0.75, 0.4433, 0.724, 0.4349, 0.2052, 0.4453, 0.2052, 0.4453, 0.2141, 0.4349, 0.2141, 0.4034, 0.2052, 0.4349, 0.2052, 0.4349, 0.2141, 0.4034, 0.2141, 0.375, 0.2052, 0.4034, 0.2052, 0.4034, 0.2141, 0.375, 0.2141, 0.5939, 0.2052, 0.625, 0.2052, 0.625, 0.2141, 0.5939, 0.2141, 0.5939, 0.159, 0.625, 0.159, 0.625, 0.1749, 0.5939, 0.1749, 0.375, 0.159, 0.4034, 0.159, 0.4034, 0.1749, 0.375, 0.1749, 0.4034, 0.159, 0.4349, 0.159, 0.4349, 0.1749, 0.4034, 0.1749, 0.4349, 0.159, 0.4453, 0.159, 0.4453, 0.1749, 0.4349, 0.1749, 0.4289, 0.6709, 0.4034, 0.6709, 0.4034, 0.6709, 0.4289, 0.6709, 0.4034, 0.5665, 0.4289, 0.5665, 0.4289, 0.5751, 0.4034, 0.5751, 0.375, 0.5665, 0.4034, 0.5665, 0.4034, 0.5751, 0.375, 0.5751, 0.625, 0.6533, 0.625, 0.6688, 0.625, 0.6688, 0.625, 0.6533, 0.2568, 0.5665, 0.375, 0.5665, 0.375, 0.5751, 0.2568, 0.5751, 0.75, 0.5644, 0.875, 0.5644, 0.875, 0.5751, 0.75, 0.5751, 0.4349, 0.1434, 0.4453, 0.1434, 0.4453, 0.159, 0.4349, 0.159, 0.4034, 0.1434, 0.4349, 0.1434, 0.4349, 0.159, 0.4034, 0.159, 0.375, 0.1434, 0.4034, 0.1434, 0.4034, 0.159, 0.375, 0.159, 0.5939, 0.1434, 0.625, 0.1434, 0.625, 0.159, 0.5939, 0.159, 0.625, 0.5, 0.625, 0.5359, 0.625, 0.5359, 0.625, 0.5, 0.4034, 0.5751, 0.4289, 0.5751, 0.4289, 0.5889, 0.4034, 0.5889, 0.375, 0.5751, 0.4034, 0.5751, 0.4034, 0.5889, 0.375, 0.5889, 0.4034, 0.5889, 0.4289, 0.5889, 0.4289, 0.5889, 0.4034, 0.5889, 0.2568, 0.5751, 0.375, 0.5751, 0.375, 0.5889, 0.2568, 0.5889, 0.75, 0.5751, 0.875, 0.5751, 0.875, 0.591, 0.75, 0.591, 0.5939, 0.05357, 0.625, 0.05357, 0.625, 0.06738, 0.5939, 0.06738, 0.375, 0.05357, 0.4034, 0.05357, 0.4034, 0.06738, 0.375, 0.06738, 0.4034, 0.05357, 0.4349, 0.05357, 0.4349, 0.06738, 0.4034, 0.06738, 0.4349, 0.05357, 0.4453, 0.05357, 0.4453, 0.06738, 0.4349, 0.06738, 0.7514, 0.6826, 0.8616, 0.6826, 0.8616, 0.6826, 0.7514, 0.6826, 0.2568, 0.6709, 0.375, 0.6709, 0.375, 0.6826, 0.2568, 0.6826, 0.375, 0.6066, 0.375, 0.591, 0.375, 0.591, 0.375, 0.6066, 0.375, 0.6709, 0.4034, 0.6709, 0.4034, 0.6826, 0.375, 0.6826, 0.4034, 0.6709, 0.4289, 0.6709, 0.4289, 0.6826, 0.4034, 0.6826, 0.625, 0.5537, 0.625, 0.5644, 0.625, 0.5644, 0.625, 0.5537, 0.75, 0.5537, 0.875, 0.5537, 0.875, 0.5644, 0.75, 0.5644, 0.25, 0.5537, 0.375, 0.5537, 0.375, 0.5644, 0.25, 0.5644, 0.4349, 0.5, 0.4453, 0.5, 0.4453, 0.5, 0.4349, 0.5, 0.4034, 0.6709, 0.375, 0.6709, 0.375, 0.6709, 0.4034, 0.6709, 0.375, 0.538, 0.375, 0.5359, 0.375, 0.5359, 0.375, 0.538, 0.4289, 0.5889, 0.4289, 0.5751, 0.4289, 0.5751, 0.4289, 0.5889, 0.5939, 0.1749, 0.625, 0.1749, 0.625, 0.1856, 0.5939, 0.1856, 0.375, 0.1749, 0.4034, 0.1749, 0.4034, 0.1856, 0.375, 0.1856, 0.4034, 0.1749, 0.4349, 0.1749, 0.4349, 0.1856, 0.4034, 0.1856, 0.4349, 0.1749, 0.4453, 0.1749, 0.4453, 0.1856, 0.4349, 0.1856, 0.5939, 0.1963, 0.625, 0.1963, 0.625, 0.2052, 0.5939, 0.2052, 0.375, 0.1963, 0.4034, 0.1963, 0.4034, 0.2052, 0.375, 0.2052, 0.4034, 0.1963, 0.4349, 0.1963, 0.4349, 0.2052, 0.4034, 0.2052, 0.4349, 0.1963, 0.4453, 0.1963, 0.4453, 0.2052, 0.4349, 0.2052, 0.75, 0.5359, 0.875, 0.5359, 0.875, 0.5448, 0.75, 0.5448, 0.2568, 0.538, 0.375, 0.538, 0.375, 0.5448, 0.2568, 0.5448, 0.625, 0.7232, 0.625, 0.75, 0.625, 0.75, 0.625, 0.7232, 0.375, 0.538, 0.4034, 0.538, 0.4034, 0.5448, 0.375, 0.5448, 0.4034, 0.538, 0.4289, 0.538, 0.4289, 0.5448, 0.4034, 0.5448, 0.375, 0.5537, 0.375, 0.5516, 0.375, 0.5516, 0.375, 0.5537, 0.1385, 0.6826, 0.1385, 0.6943, 0.125, 0.6964, 0.125, 0.6826, 0.375, 0.5665, 0.375, 0.5644, 0.375, 0.5644, 0.375, 0.5665, 0.4289, 0.5751, 0.4289, 0.5665, 0.4289, 0.5665, 0.4289, 0.5751, 0.375, 0.591, 0.375, 0.5889, 0.375, 0.5889, 0.375, 0.591, 0.2568, 0.6943, 0.375, 0.6943, 0.375, 0.6964, 0.25, 0.6964, 0.2568, 0.6709, 0.1385, 0.6709, 0.125, 0.6688, 0.25, 0.6688, 0.375, 0.6943, 0.4034, 0.6943, 0.4034, 0.6943, 0.375, 0.6943, 0.4034, 0.75, 0.375, 0.75, 0.375, 0.75, 0.4034, 0.75, 0.1385, 0.5448, 0.1385, 0.5516, 0.125, 0.5537, 0.125, 0.5448, 0.4289, 0.5448, 0.4289, 0.538, 0.4289, 0.538, 0.4289, 0.5448, 0.4034, 0.6943, 0.4289, 0.6943, 0.4289, 0.6943, 0.4034, 0.6943, 0.4771, 0.9868, 0.4509, 0.9868, 0.4509, 0.9868, 0.4771, 0.9868, 0.2568, 0.5516, 0.375, 0.5516, 0.375, 0.5537, 0.25, 0.5537, 0.2568, 0.538, 0.1385, 0.538, 0.125, 0.5359, 0.25, 0.5359, 0.4289, 0.538, 0.4034, 0.538, 0.4034, 0.538, 0.4289, 0.538, 0.625, 0.5751, 0.625, 0.591, 0.625, 0.591, 0.625, 0.5751, 0.1385, 0.5665, 0.1385, 0.5751, 0.125, 0.5751, 0.125, 0.5644, 0.4289, 0.6943, 0.4289, 0.6826, 0.4289, 0.6826, 0.4289, 0.6943, 0.1385, 0.5751, 0.1385, 0.5889, 0.125, 0.591, 0.125, 0.5751, 0.5939, 0.5, 0.625, 0.5, 0.625, 0.5, 0.5939, 0.5, 0.4034, 0.538, 0.375, 0.538, 0.375, 0.538, 0.4034, 0.538, 0.375, 0.5, 0.4034, 0.5, 0.4034, 0.5, 0.375, 0.5, 0.2568, 0.5889, 0.375, 0.5889, 0.375, 0.591, 0.25, 0.591, 0.1385, 0.6709, 0.1385, 0.6826, 0.125, 0.6826, 0.125, 0.6688, 0.4289, 0.5665, 0.4034, 0.5665, 0.4034, 0.5665, 0.4289, 0.5665, 0.2568, 0.5665, 0.1385, 0.5665, 0.125, 0.5644, 0.25, 0.5644, 0.625, 0.5448, 0.625, 0.5537, 0.625, 0.5537, 0.625, 0.5448, 0.4034, 0.5665, 0.375, 0.5665, 0.375, 0.5665, 0.4034, 0.5665, 0.1385, 0.538, 0.1385, 0.5448, 0.125, 0.5448, 0.125, 0.5359, 0.4349, 0.75, 0.4034, 0.75, 0.4034, 0.75, 0.4349, 0.75, 0.5959, 0.75, 0.5989, 0.7215, 0.5989, 0.7215, 0.5959, 0.75, 0.375, 0.7232, 0.4034, 0.7232, 0.4034, 0.75, 0.375, 0.75, 0.4034, 0.7232, 0.4349, 0.7232, 0.4349, 0.75, 0.4034, 0.75, 0.437, 0.8706, 0.437, 0.75, 0.437, 0.75, 0.437, 0.8706, 0.4349, 0.6826, 0.4453, 0.6826, 0.4453, 0.6964, 0.4349, 0.6964, 0.5939, 0.6826, 0.625, 0.6826, 0.625, 0.6964, 0.5939, 0.6964, 0.5939, 0.6533, 0.625, 0.6533, 0.625, 0.6688, 0.5939, 0.6688, 0.375, 0.6533, 0.4034, 0.6533, 0.4034, 0.6688, 0.375, 0.6688, 0.4034, 0.6533, 0.4349, 0.6533, 0.4349, 0.6688, 0.4034, 0.6688, 0.4349, 0.6533, 0.4453, 0.6533, 0.4453, 0.6688, 0.4349, 0.6688, 0.4349, 0.5448, 0.4453, 0.5448, 0.4453, 0.5537, 0.4349, 0.5537, 0.5939, 0.5448, 0.625, 0.5448, 0.625, 0.5537, 0.5939, 0.5537, 0.5939, 0.5, 0.625, 0.5, 0.625, 0.5359, 0.5939, 0.5359, 0.375, 0.5, 0.4034, 0.5, 0.4034, 0.5359, 0.375, 0.5359, 0.4034, 0.5, 0.4349, 0.5, 0.4349, 0.5359, 0.4034, 0.5359, 0.4349, 0.5, 0.4453, 0.5, 0.4453, 0.5359, 0.4349, 0.5359, 0.4349, 0.5644, 0.4453, 0.5644, 0.4453, 0.5751, 0.4349, 0.5751, 0.5939, 0.5644, 0.625, 0.5644, 0.625, 0.5751, 0.5939, 0.5751, 0.4349, 0.5751, 0.4453, 0.5751, 0.4453, 0.591, 0.4349, 0.591, 0.5939, 0.5751, 0.625, 0.5751, 0.625, 0.591, 0.5939, 0.591, 0.5939, 0.6688, 0.625, 0.6688, 0.625, 0.6826, 0.5939, 0.6826, 0.4349, 0.6688, 0.4453, 0.6688, 0.4453, 0.6826, 0.4349, 0.6826, 0.5939, 0.5537, 0.625, 0.5537, 0.625, 0.5644, 0.5939, 0.5644, 0.375, 0.5537, 0.4034, 0.5537, 0.4034, 0.5644, 0.375, 0.5644, 0.4034, 0.5537, 0.4349, 0.5537, 0.4349, 0.5644, 0.4034, 0.5644, 0.4349, 0.5537, 0.4453, 0.5537, 0.4453, 0.5644, 0.4349, 0.5644, 0.5939, 0.5359, 0.625, 0.5359, 0.625, 0.5448, 0.5939, 0.5448, 0.4349, 0.5359, 0.4453, 0.5359, 0.4453, 0.5448, 0.4349, 0.5448, 0.4289, 0.6943, 0.4289, 0.6826, 0.4349, 0.6826, 0.4349, 0.6964, 0.4034, 0.6943, 0.4289, 0.6943, 0.4349, 0.6964, 0.4034, 0.6964, 0.375, 0.6943, 0.4034, 0.6943, 0.4034, 0.6964, 0.375, 0.6964, 0.4034, 0.6709, 0.375, 0.6709, 0.375, 0.6688, 0.4034, 0.6688, 0.4289, 0.6709, 0.4034, 0.6709, 0.4034, 0.6688, 0.4349, 0.6688, 0.4289, 0.5516, 0.4289, 0.5448, 0.4349, 0.5448, 0.4349, 0.5537, 0.4034, 0.5516, 0.4289, 0.5516, 0.4349, 0.5537, 0.4034, 0.5537, 0.375, 0.5516, 0.4034, 0.5516, 0.4034, 0.5537, 0.375, 0.5537, 0.4034, 0.538, 0.375, 0.538, 0.375, 0.5359, 0.4034, 0.5359, 0.4289, 0.538, 0.4034, 0.538, 0.4034, 0.5359, 0.4349, 0.5359, 0.4289, 0.5751, 0.4289, 0.5665, 0.4349, 0.5644, 0.4349, 0.5751, 0.4289, 0.5889, 0.4289, 0.5751, 0.4349, 0.5751, 0.4349, 0.591, 0.4034, 0.5889, 0.4289, 0.5889, 0.4349, 0.591, 0.4034, 0.591, 0.375, 0.5889, 0.4034, 0.5889, 0.4034, 0.591, 0.375, 0.591, 0.4289, 0.6826, 0.4289, 0.6709, 0.4349, 0.6688, 0.4349, 0.6826, 0.4034, 0.5665, 0.375, 0.5665, 0.375, 0.5644, 0.4034, 0.5644, 0.4289, 0.5665, 0.4034, 0.5665, 0.4034, 0.5644, 0.4349, 0.5644, 0.4289, 0.5448, 0.4289, 0.538, 0.4349, 0.5359, 0.4349, 0.5448, 0.4819, 0.5378, 0.5891, 0.5378, 0.5891, 0.5378, 0.4819, 0.5378, 0.4819, 0.5533, 0.4819, 0.5444, 0.4819, 0.5444, 0.4819, 0.5533, 0.5888, 0.6538, 0.5888, 0.6692, 0.5888, 0.6692, 0.5888, 0.6538, 0.5888, 0.607, 0.5888, 0.6226, 0.5888, 0.6226, 0.5888, 0.607, 0.4771, 0.5644, 0.5939, 0.5644, 0.5939, 0.5751, 0.4771, 0.5751, 0.4771, 0.5, 0.5939, 0.5, 0.5939, 0.5359, 0.4771, 0.5359, 0.4819, 0.5444, 0.4819, 0.5378, 0.4819, 0.5378, 0.4819, 0.5444, 0.5888, 0.5771, 0.5888, 0.5914, 0.5888, 0.5914, 0.5888, 0.5771, 0.4771, 0.6826, 0.5939, 0.6826, 0.5939, 0.6964, 0.4771, 0.6964, 0.4509, 0.8684, 0.4509, 0.75, 0.4509, 0.75, 0.4509, 0.8684, 0.5879, 0.5, 0.5897, 0.5, 0.5897, 0.5, 0.5879, 0.5, 0.4827, 0.6985, 0.5957, 0.6982, 0.5957, 0.6982, 0.4827, 0.6985, 0.4771, 0.1963, 0.5939, 0.1963, 0.5939, 0.2052, 0.4771, 0.2052, 0.4771, 0.1749, 0.5939, 0.1749, 0.5939, 0.1856, 0.4771, 0.1856, 0.4771, 0.05357, 0.5939, 0.05357, 0.5939, 0.06738, 0.4771, 0.06738, 0.4771, 0.1434, 0.5939, 0.1434, 0.5939, 0.159, 0.4771, 0.159, 0.4771, 0.159, 0.5939, 0.159, 0.5939, 0.1749, 0.4771, 0.1749, 0.4771, 0.2052, 0.5939, 0.2052, 0.5939, 0.2141, 0.4771, 0.2141, 0.4771, 0.1856, 0.5939, 0.1856, 0.5939, 0.1963, 0.4771, 0.1963, 0.4771, 0.06738, 0.5939, 0.06738, 0.5939, 0.08118, 0.4771, 0.08118, 0.4771, 0.02679, 0.5939, 0.02679, 0.5939, 0.05357, 0.4771, 0.05357, 0.483, 0.258, 0.5879, 0.258, 0.5879, 0.258, 0.483, 0.258, 0.4771, 0.2141, 0.5939, 0.2141, 0.5939, 0.25, 0.4771, 0.25, 0.586, 0.9868, 0.4771, 0.9868, 0.4771, 0.9868, 0.586, 0.9868, 0.586, 0.8684, 0.586, 0.9868, 0.586, 0.9868, 0.586, 0.8684, 0.4453, 0.2141, 0.4771, 0.2141, 0.4771, 0.25, 0.4453, 0.25, 0.4453, 0.375, 0.4771, 0.375, 0.4771, 0.5, 0.4453, 0.5, 0.4453, 0.02679, 0.4771, 0.02679, 0.4771, 0.05357, 0.4453, 0.05357, 0.4453, 0.06738, 0.4771, 0.06738, 0.4771, 0.08118, 0.4453, 0.08118, 0.4453, 0.1856, 0.4771, 0.1856, 0.4771, 0.1963, 0.4453, 0.1963, 0.4453, 0.2052, 0.4771, 0.2052, 0.4771, 0.2141, 0.4453, 0.2141, 0.4453, 0.159, 0.4771, 0.159, 0.4771, 0.1749, 0.4453, 0.1749, 0.4453, 0.1434, 0.4771, 0.1434, 0.4771, 0.159, 0.4453, 0.159, 0.4453, 0.05357, 0.4771, 0.05357, 0.4771, 0.06738, 0.4453, 0.06738, 0.4453, 0.1749, 0.4771, 0.1749, 0.4771, 0.1856, 0.4453, 0.1856, 0.4453, 0.1963, 0.4771, 0.1963, 0.4771, 0.2052, 0.4453, 0.2052, 0.4453, 0.5, 0.4771, 0.5, 0.4771, 0.5, 0.4453, 0.5, 0.4785, 0.725, 0.5858, 0.7276, 0.5858, 0.7276, 0.4785, 0.725, 0.4453, 0.6826, 0.4771, 0.6826, 0.4771, 0.6964, 0.4453, 0.6964, 0.4453, 0.6533, 0.4771, 0.6533, 0.4771, 0.6688, 0.4453, 0.6688, 0.4453, 0.5448, 0.4771, 0.5448, 0.4771, 0.5537, 0.4453, 0.5537, 0.4453, 0.5, 0.4771, 0.5, 0.4771, 0.5359, 0.4453, 0.5359, 0.4453, 0.5644, 0.4771, 0.5644, 0.4771, 0.5751, 0.4453, 0.5751, 0.4453, 0.5751, 0.4771, 0.5751, 0.4771, 0.591, 0.4453, 0.591, 0.4453, 0.6688, 0.4771, 0.6688, 0.4771, 0.6826, 0.4453, 0.6826, 0.4453, 0.5537, 0.4771, 0.5537, 0.4771, 0.5644, 0.4453, 0.5644, 0.4453, 0.5359, 0.4771, 0.5359, 0.4771, 0.5448, 0.4453, 0.5448, 0.451, 0.7501, 0.451, 0.7255, 0.451, 0.7255, 0.451, 0.7501, 0.4453, 0.591, 0.4771, 0.591, 0.4771, 0.6066, 0.4453, 0.6066, 0.4453, 0.6066, 0.4771, 0.6066, 0.4771, 0.6222, 0.4453, 0.6222, 0.4453, 0.6222, 0.4771, 0.6222, 0.4771, 0.6378, 0.4453, 0.6378, 0.4453, 0.6378, 0.4771, 0.6378, 0.4771, 0.6533, 0.4453, 0.6533, 0.4453, 0.08118, 0.4771, 0.08118, 0.4771, 0.09667, 0.4453, 0.09667, 0.4453, 0.09667, 0.4771, 0.09667, 0.4771, 0.1122, 0.4453, 0.1122, 0.4453, 0.1122, 0.4771, 0.1122, 0.4771, 0.1278, 0.4453, 0.1278, 0.4453, 0.1278, 0.4771, 0.1278, 0.4771, 0.1434, 0.4453, 0.1434, 0.4771, 0.08118, 0.5939, 0.08118, 0.5939, 0.09667, 0.4771, 0.09667, 0.4771, 0.09667, 0.5939, 0.09667, 0.5939, 0.1122, 0.4771, 0.1122, 0.4771, 0.1122, 0.5939, 0.1122, 0.5939, 0.1278, 0.4771, 0.1278, 0.4771, 0.1278, 0.5939, 0.1278, 0.5939, 0.1434, 0.4771, 0.1434, 0.5888, 0.5914, 0.5888, 0.607, 0.5888, 0.607, 0.5888, 0.5914, 0.4822, 0.6529, 0.4822, 0.6373, 0.4822, 0.6373, 0.4822, 0.6529, 0.5888, 0.6692, 0.5888, 0.6806, 0.5888, 0.6806, 0.5888, 0.6692, 0.4822, 0.6808, 0.4822, 0.6684, 0.4822, 0.6684, 0.4822, 0.6808, 0.4349, 0.591, 0.4453, 0.591, 0.4453, 0.6066, 0.4349, 0.6066, 0.4349, 0.6066, 0.4453, 0.6066, 0.4453, 0.6222, 0.4349, 0.6222, 0.4349, 0.6222, 0.4453, 0.6222, 0.4453, 0.6378, 0.4349, 0.6378, 0.4349, 0.6378, 0.4453, 0.6378, 0.4453, 0.6533, 0.4349, 0.6533, 0.4034, 0.591, 0.4349, 0.591, 0.4349, 0.6066, 0.4034, 0.6066, 0.4034, 0.6066, 0.4349, 0.6066, 0.4349, 0.6222, 0.4034, 0.6222, 0.4034, 0.6222, 0.4349, 0.6222, 0.4349, 0.6378, 0.4034, 0.6378, 0.4034, 0.6378, 0.4349, 0.6378, 0.4349, 0.6533, 0.4034, 0.6533, 0.375, 0.591, 0.4034, 0.591, 0.4034, 0.6066, 0.375, 0.6066, 0.4, 0.6222, 0.4, 0.6378, 0.4, 0.6378, 0.4, 0.6222, 0.3785, 0.6521, 0.3785, 0.6378, 0.3785, 0.6378, 0.3785, 0.6521, 0.3785, 0.6222, 0.3785, 0.6078, 0.3785, 0.6078, 0.3785, 0.6222, 0.5939, 0.591, 0.625, 0.591, 0.625, 0.6066, 0.5939, 0.6066, 0.5939, 0.6066, 0.625, 0.6066, 0.625, 0.6222, 0.5939, 0.6222, 0.5939, 0.6222, 0.625, 0.6222, 0.625, 0.6378, 0.5939, 0.6378, 0.5939, 0.6378, 0.625, 0.6378, 0.625, 0.6533, 0.5939, 0.6533, 0.375, 0.6688, 0.375, 0.6533, 0.375, 0.6533, 0.375, 0.6688, 0.375, 0.6533, 0.375, 0.6378, 0.375, 0.6378, 0.375, 0.6533, 0.375, 0.6378, 0.375, 0.6222, 0.375, 0.6222, 0.375, 0.6378, 0.375, 0.6222, 0.375, 0.6066, 0.375, 0.6066, 0.375, 0.6222, 0.5939, 0.08118, 0.625, 0.08118, 0.625, 0.09667, 0.5939, 0.09667, 0.5939, 0.09667, 0.625, 0.09667, 0.625, 0.1122, 0.5939, 0.1122, 0.5939, 0.1122, 0.625, 0.1122, 0.625, 0.1278, 0.5939, 0.1278, 0.5939, 0.1278, 0.625, 0.1278, 0.625, 0.1434, 0.5939, 0.1434, 0.375, 0.08118, 0.4034, 0.08118, 0.4034, 0.09667, 0.375, 0.09667, 0.375, 0.09667, 0.4034, 0.09667, 0.4034, 0.1122, 0.375, 0.1122, 0.375, 0.1122, 0.4034, 0.1122, 0.4034, 0.1278, 0.375, 0.1278, 0.375, 0.1278, 0.4034, 0.1278, 0.4034, 0.1434, 0.375, 0.1434, 0.4034, 0.08118, 0.4349, 0.08118, 0.4349, 0.09667, 0.4034, 0.09667, 0.4034, 0.09667, 0.4349, 0.09667, 0.4349, 0.1122, 0.4034, 0.1122, 0.4034, 0.1122, 0.4349, 0.1122, 0.4349, 0.1278, 0.4034, 0.1278, 0.4034, 0.1278, 0.4349, 0.1278, 0.4349, 0.1434, 0.4034, 0.1434, 0.4349, 0.08118, 0.4453, 0.08118, 0.4453, 0.09667, 0.4349, 0.09667, 0.4349, 0.09667, 0.4453, 0.09667, 0.4453, 0.1122, 0.4349, 0.1122, 0.4349, 0.1122, 0.4453, 0.1122, 0.4453, 0.1278, 0.4349, 0.1278, 0.4349, 0.1278, 0.4453, 0.1278, 0.4453, 0.1434, 0.4349, 0.1434, 0.625, 0.591, 0.625, 0.6066, 0.625, 0.6066, 0.625, 0.591, 0.625, 0.6066, 0.625, 0.6222, 0.625, 0.6222, 0.625, 0.6066, 0.625, 0.6222, 0.625, 0.6378, 0.625, 0.6378, 0.625, 0.6222, 0.625, 0.6378, 0.625, 0.6533, 0.625, 0.6533, 0.625, 0.6378, 0.25, 0.591, 0.375, 0.591, 0.375, 0.6066, 0.25, 0.6066, 0.25, 0.6066, 0.375, 0.6066, 0.375, 0.6222, 0.25, 0.6222, 0.25, 0.6222, 0.375, 0.6222, 0.375, 0.6378, 0.25, 0.6378, 0.25, 0.6378, 0.375, 0.6378, 0.375, 0.6533, 0.25, 0.6533, 0.75, 0.591, 0.875, 0.591, 0.875, 0.6066, 0.75, 0.6066, 0.75, 0.6066, 0.875, 0.6066, 0.875, 0.6222, 0.75, 0.6222, 0.75, 0.6222, 0.875, 0.6222, 0.875, 0.6378, 0.75, 0.6378, 0.625, 0.09667, 0.625, 0.08118, 0.625, 0.08118, 0.625, 0.09667, 0.4453, 0.6964, 0.4771, 0.6964, 0.4771, 0.7232, 0.4453, 0.7232, 0.4453, 0.0, 0.4771, 0.0, 0.4771, 0.02679, 0.4453, 0.02679, 0.4771, 0.0, 0.5939, 0.0, 0.5939, 0.02679, 0.4771, 0.02679, 0.623, 0.8688, 0.623, 0.9877, 0.623, 0.9877, 0.623, 0.8688, 0.4349, 0.6964, 0.4453, 0.6964, 0.4453, 0.7232, 0.4349, 0.7232, 0.4034, 0.6964, 0.4349, 0.6964, 0.4349, 0.7232, 0.4034, 0.7232, 0.375, 0.6964, 0.4034, 0.6964, 0.4034, 0.7232, 0.375, 0.7232, 0.5989, 0.7215, 0.4837, 0.7211, 0.4837, 0.7211, 0.5989, 0.7215, 0.625, 0.6964, 0.625, 0.7232, 0.625, 0.7232, 0.625, 0.6964, 0.5939, 0.0, 0.625, 0.0, 0.625, 0.02679, 0.5939, 0.02679, 0.375, 0.0, 0.4034, 0.0, 0.4034, 0.02679, 0.375, 0.02679, 0.4034, 0.0, 0.4349, 0.0, 0.4349, 0.02679, 0.4034, 0.02679, 0.4349, 0.0, 0.4453, 0.0, 0.4453, 0.02679, 0.4349, 0.02679, 0.375, 0.75, 0.375, 0.7232, 0.375, 0.7232, 0.375, 0.75, 0.25, 0.6964, 0.375, 0.6964, 0.375, 0.7232, 0.25, 0.7232, 0.75, 0.6964, 0.875, 0.6964, 0.875, 0.7232, 0.75, 0.7232, 0.5959, 0.9877, 0.623, 0.9877, 0.625, 1.0, 0.5939, 1.0, 0.623, 0.8688, 0.623, 0.75, 0.625, 0.75, 0.625, 0.875, 0.623, 0.75, 0.6217, 0.7453, 0.625, 0.75, 0.625, 0.75, 0.6217, 0.7453, 0.6208, 0.7187, 0.625, 0.7232, 0.625, 0.75, 0.6201, 0.7016, 0.5957, 0.6982, 0.5939, 0.6964, 0.625, 0.6964, 0.5989, 0.7215, 0.5959, 0.75, 0.5939, 0.75, 0.5939, 0.7232, 0.5959, 0.75, 0.5959, 0.75, 0.5939, 0.75, 0.5939, 0.75, 0.5959, 0.8688, 0.5959, 0.9877, 0.5939, 1.0, 0.5939, 0.875, 0.5957, 0.6982, 0.4827, 0.6985, 0.4771, 0.6964, 0.5939, 0.6964, 0.6208, 0.7187, 0.6201, 0.7016, 0.625, 0.6964, 0.625, 0.7232, 0.4827, 0.6985, 0.4837, 0.7211, 0.4771, 0.7232, 0.4771, 0.6964, 0.4837, 0.7211, 0.5989, 0.7215, 0.5939, 0.7232, 0.4771, 0.7232, 0.5959, 0.8688, 0.623, 0.8688, 0.623, 0.9877, 0.5959, 0.9877, 0.5989, 0.7215, 0.6208, 0.7187, 0.6217, 0.7453, 0.5959, 0.75, 0.623, 0.75, 0.5959, 0.75, 0.5959, 0.75, 0.6217, 0.7453, 0.4827, 0.6985, 0.5957, 0.6982, 0.5989, 0.7215, 0.4837, 0.7211, 0.5957, 0.6982, 0.6201, 0.7016, 0.6208, 0.7187, 0.5989, 0.7215, 0.6201, 0.7016, 0.6208, 0.7187, 0.6208, 0.7187, 0.6201, 0.7016, 0.5959, 0.75, 0.5959, 0.75, 0.5959, 0.75, 0.5959, 0.75, 0.6208, 0.7187, 0.6217, 0.7453, 0.6217, 0.7453, 0.6208, 0.7187, 0.4837, 0.7211, 0.4827, 0.6985, 0.4827, 0.6985, 0.4837, 0.7211, 0.623, 0.9877, 0.5959, 0.9877, 0.5959, 0.9877, 0.623, 0.9877, 0.5959, 0.8688, 0.5959, 0.75, 0.5959, 0.75, 0.5959, 0.8688, 0.5957, 0.6982, 0.6201, 0.7016, 0.6201, 0.7016, 0.5957, 0.6982, 0.4509, 0.8684, 0.4509, 0.9868, 0.4453, 1.0, 0.4453, 0.875, 0.451, 0.7501, 0.4509, 0.75, 0.4453, 0.75, 0.4453, 0.75, 0.451, 0.7255, 0.451, 0.7501, 0.4453, 0.75, 0.4453, 0.7232, 0.4771, 0.9868, 0.586, 0.9868, 0.5939, 1.0, 0.4771, 1.0, 0.586, 0.75, 0.5858, 0.7276, 0.5939, 0.7232, 0.5939, 0.75, 0.586, 0.75, 0.586, 0.75, 0.5939, 0.75, 0.5939, 0.75, 0.586, 0.8684, 0.586, 0.75, 0.5939, 0.75, 0.5939, 0.875, 0.4509, 0.9868, 0.4771, 0.9868, 0.4771, 1.0, 0.4453, 1.0, 0.4785, 0.725, 0.451, 0.7255, 0.4453, 0.7232, 0.4771, 0.7232, 0.5858, 0.7276, 0.4785, 0.725, 0.4771, 0.7232, 0.5939, 0.7232, 0.4771, 0.75, 0.4509, 0.75, 0.451, 0.7501, 0.4771, 0.75, 0.4785, 0.725, 0.5858, 0.7276, 0.586, 0.75, 0.4771, 0.75, 0.4771, 0.8684, 0.586, 0.8684, 0.586, 0.9868, 0.4771, 0.9868, 0.4509, 0.8684, 0.4771, 0.8684, 0.4771, 0.9868, 0.4509, 0.9868, 0.451, 0.7255, 0.4785, 0.725, 0.4771, 0.75, 0.451, 0.7501, 0.586, 0.75, 0.4771, 0.75, 0.4771, 0.75, 0.586, 0.75, 0.5858, 0.7276, 0.586, 0.75, 0.586, 0.75, 0.5858, 0.7276, 0.4509, 0.75, 0.451, 0.7501, 0.451, 0.7501, 0.4509, 0.75, 0.451, 0.7255, 0.4785, 0.725, 0.4785, 0.725, 0.451, 0.7255, 0.586, 0.75, 0.586, 0.75, 0.586, 0.75, 0.586, 0.75, 0.375, 0.75, 0.375, 1.0, 0.4034, 1.0, 0.4034, 0.75, 0.4034, 0.75, 0.4034, 0.75, 0.375, 0.75, 0.375, 0.75, 0.375, 0.7232, 0.375, 0.75, 0.4034, 0.75, 0.4034, 0.7232, 0.375, 0.6964, 0.375, 0.7232, 0.4034, 0.7232, 0.4034, 0.6964, 0.375, 0.75, 0.4034, 0.75, 0.4034, 1.0, 0.375, 1.0, 0.4034, 0.75, 0.375, 0.75, 0.375, 0.75, 0.4034, 0.75, 0.375, 0.7232, 0.4034, 0.7232, 0.4034, 0.75, 0.375, 0.75, 0.375, 0.6964, 0.4034, 0.6964, 0.4034, 0.7232, 0.375, 0.7232, 0.4034, 0.75, 0.4034, 1.0, 0.4034, 1.0, 0.4034, 0.75, 0.4034, 0.6964, 0.4034, 0.7232, 0.4034, 0.7232, 0.4034, 0.6964, 0.4034, 0.7232, 0.4034, 0.75, 0.4034, 0.75, 0.4034, 0.7232, 0.375, 0.75, 0.375, 0.75, 0.375, 0.75, 0.375, 0.75, 0.375, 0.75, 0.375, 0.7232, 0.375, 0.7232, 0.375, 0.75, 0.375, 1.0, 0.375, 0.75, 0.375, 0.75, 0.375, 1.0, 0.375, 0.7232, 0.375, 0.6964, 0.375, 0.6964, 0.375, 0.7232, 0.4034, 0.75, 0.4034, 0.75, 0.4034, 0.75, 0.4034, 0.75, 0.375, 0.6964, 0.4034, 0.6964, 0.4034, 0.6964, 0.375, 0.6964, 0.5888, 0.6806, 0.5888, 0.6692, 0.5939, 0.6688, 0.5939, 0.6826, 0.5888, 0.5914, 0.5888, 0.5771, 0.5939, 0.5751, 0.5939, 0.591, 0.5888, 0.6692, 0.5888, 0.6538, 0.5939, 0.6533, 0.5939, 0.6688, 0.5888, 0.5771, 0.4822, 0.5771, 0.4771, 0.5751, 0.5939, 0.5751, 0.4822, 0.6808, 0.5888, 0.6806, 0.5939, 0.6826, 0.4771, 0.6826, 0.4822, 0.6529, 0.4822, 0.6684, 0.4771, 0.6688, 0.4771, 0.6533, 0.4822, 0.5771, 0.4822, 0.5905, 0.4771, 0.591, 0.4771, 0.5751, 0.4822, 0.6684, 0.4822, 0.6808, 0.4771, 0.6826, 0.4771, 0.6688, 0.5888, 0.607, 0.5888, 0.5914, 0.5939, 0.591, 0.5939, 0.6066, 0.5888, 0.6226, 0.5888, 0.607, 0.5939, 0.6066, 0.5939, 0.6222, 0.5888, 0.6382, 0.5888, 0.6226, 0.5939, 0.6222, 0.5939, 0.6378, 0.5888, 0.6538, 0.5888, 0.6382, 0.5939, 0.6378, 0.5939, 0.6533, 0.4822, 0.5905, 0.4822, 0.6062, 0.4771, 0.6066, 0.4771, 0.591, 0.4822, 0.6062, 0.4822, 0.6218, 0.4771, 0.6222, 0.4771, 0.6066, 0.4822, 0.6218, 0.4822, 0.6373, 0.4771, 0.6378, 0.4771, 0.6222, 0.4822, 0.6373, 0.4822, 0.6529, 0.4771, 0.6533, 0.4771, 0.6378, 0.4822, 0.6684, 0.5888, 0.6692, 0.5888, 0.6806, 0.4822, 0.6808, 0.4822, 0.5771, 0.5888, 0.5771, 0.5888, 0.5914, 0.4822, 0.5905, 0.4822, 0.6529, 0.5888, 0.6538, 0.5888, 0.6692, 0.4822, 0.6684, 0.4822, 0.5905, 0.5888, 0.5914, 0.5888, 0.607, 0.4822, 0.6062, 0.4822, 0.6062, 0.5888, 0.607, 0.5888, 0.6226, 0.4822, 0.6218, 0.4822, 0.6218, 0.5888, 0.6226, 0.5888, 0.6382, 0.4822, 0.6373, 0.4822, 0.6373, 0.5888, 0.6382, 0.5888, 0.6538, 0.4822, 0.6529, 0.5888, 0.6226, 0.5888, 0.6382, 0.5888, 0.6382, 0.5888, 0.6226, 0.4822, 0.5771, 0.5888, 0.5771, 0.5888, 0.5771, 0.4822, 0.5771, 0.5888, 0.6382, 0.5888, 0.6538, 0.5888, 0.6538, 0.5888, 0.6382, 0.5888, 0.6806, 0.4822, 0.6808, 0.4822, 0.6808, 0.5888, 0.6806, 0.4822, 0.6062, 0.4822, 0.5905, 0.4822, 0.5905, 0.4822, 0.6062, 0.4822, 0.6684, 0.4822, 0.6529, 0.4822, 0.6529, 0.4822, 0.6684, 0.4822, 0.6218, 0.4822, 0.6062, 0.4822, 0.6062, 0.4822, 0.6218, 0.4822, 0.5905, 0.4822, 0.5771, 0.4822, 0.5771, 0.4822, 0.5905, 0.4822, 0.6373, 0.4822, 0.6218, 0.4822, 0.6218, 0.4822, 0.6373, 0.5891, 0.5452, 0.5891, 0.5378, 0.5939, 0.5359, 0.5939, 0.5448, 0.5891, 0.5625, 0.5891, 0.5541, 0.5939, 0.5537, 0.5939, 0.5644, 0.5891, 0.5541, 0.5891, 0.5452, 0.5939, 0.5448, 0.5939, 0.5537, 0.5891, 0.5378, 0.4819, 0.5378, 0.4771, 0.5359, 0.5939, 0.5359, 0.4819, 0.5625, 0.5891, 0.5625, 0.5939, 0.5644, 0.4771, 0.5644, 0.4819, 0.5444, 0.4819, 0.5533, 0.4771, 0.5537, 0.4771, 0.5448, 0.4819, 0.5533, 0.4819, 0.5625, 0.4771, 0.5644, 0.4771, 0.5537, 0.4819, 0.5378, 0.4819, 0.5444, 0.4771, 0.5448, 0.4771, 0.5359, 0.4819, 0.5378, 0.5891, 0.5378, 0.5891, 0.5452, 0.4819, 0.5444, 0.4819, 0.5533, 0.5891, 0.5541, 0.5891, 0.5625, 0.4819, 0.5625, 0.4819, 0.5444, 0.5891, 0.5452, 0.5891, 0.5541, 0.4819, 0.5533, 0.5891, 0.5541, 0.5891, 0.5625, 0.5891, 0.5625, 0.5891, 0.5541, 0.4819, 0.5625, 0.4819, 0.5533, 0.4819, 0.5533, 0.4819, 0.5625, 0.5891, 0.5625, 0.4819, 0.5625, 0.4819, 0.5625, 0.5891, 0.5625, 0.5891, 0.5452, 0.5891, 0.5541, 0.5891, 0.5541, 0.5891, 0.5452, 0.5891, 0.5378, 0.5891, 0.5452, 0.5891, 0.5452, 0.5891, 0.5378, 0.5897, 0.5, 0.5879, 0.5, 0.5939, 0.5, 0.5939, 0.5, 0.5879, 0.379, 0.5879, 0.258, 0.5939, 0.25, 0.5939, 0.375, 0.5879, 0.258, 0.483, 0.258, 0.4771, 0.25, 0.5939, 0.25, 0.4878, 0.5, 0.5897, 0.5, 0.5939, 0.5, 0.4771, 0.5, 0.4865, 0.379, 0.4901, 0.5, 0.4771, 0.5, 0.4771, 0.375, 0.4901, 0.5, 0.4878, 0.5, 0.4771, 0.5, 0.4771, 0.5, 0.4901, 0.5, 0.5879, 0.5, 0.5897, 0.5, 0.4878, 0.5, 0.4865, 0.379, 0.5879, 0.379, 0.5879, 0.5, 0.4901, 0.5, 0.4878, 0.5, 0.4901, 0.5, 0.4901, 0.5, 0.4878, 0.5, 0.5897, 0.5, 0.4878, 0.5, 0.4878, 0.5, 0.5897, 0.5, 0.5879, 0.379, 0.5879, 0.5, 0.5879, 0.5, 0.5879, 0.379, 0.4865, 0.379, 0.483, 0.258, 0.483, 0.258, 0.4865, 0.379, 0.75, 0.6533, 0.875, 0.6533, 0.875, 0.6688, 0.75, 0.6688, 0.75, 0.6688, 0.875, 0.6688, 0.875, 0.6826, 0.75, 0.6826, 0.75, 0.6378, 0.875, 0.6378, 0.875, 0.6533, 0.75, 0.6533, 0.625, 0.1122, 0.625, 0.09667, 0.625, 0.09667, 0.625, 0.1122, 0.625, 0.6533, 0.625, 0.6378, 0.625, 0.6378, 0.625, 0.6533, 0.625, 0.6688, 0.625, 0.6533, 0.625, 0.6533, 0.625, 0.6688, 0.75, 0.6378, 0.875, 0.6378, 0.875, 0.6378, 0.75, 0.6378, 0.625, 0.08118, 0.625, 0.06738, 0.625, 0.06738, 0.625, 0.08118, 0.7514, 0.6826, 0.8615, 0.6826, 0.875, 0.6826, 0.75, 0.6826, 0.7514, 0.6826, 0.6411, 0.6826, 0.625, 0.6826, 0.75, 0.6826, 0.6411, 0.6826, 0.6413, 0.6826, 0.625, 0.6826, 0.625, 0.6826, 0.8615, 0.6826, 0.8616, 0.6826, 0.875, 0.6826, 0.875, 0.6826, 0.7514, 0.6826, 0.6413, 0.6826, 0.6411, 0.6826, 0.7514, 0.6826, 0.6413, 0.6826, 0.6411, 0.6826, 0.6411, 0.6826, 0.6413, 0.6826, 0.7514, 0.6826, 0.6413, 0.6826, 0.6413, 0.6826, 0.7514, 0.6826, 0.8616, 0.6826, 0.8615, 0.6826, 0.8615, 0.6826, 0.8616, 0.6826, 0.4, 0.6222, 0.4, 0.6078, 0.4034, 0.6066, 0.4034, 0.6222, 0.4, 0.6378, 0.4, 0.6222, 0.4034, 0.6222, 0.4034, 0.6378, 0.4, 0.6521, 0.4, 0.6378, 0.4034, 0.6378, 0.4034, 0.6533, 0.3785, 0.6378, 0.3785, 0.6521, 0.375, 0.6533, 0.375, 0.6378, 0.3785, 0.6222, 0.3785, 0.6378, 0.375, 0.6378, 0.375, 0.6222, 0.3785, 0.6078, 0.3785, 0.6222, 0.375, 0.6222, 0.375, 0.6066, 0.4, 0.6078, 0.3785, 0.6078, 0.375, 0.6066, 0.4034, 0.6066, 0.3785, 0.6521, 0.4, 0.6521, 0.4034, 0.6533, 0.375, 0.6533, 0.3785, 0.6078, 0.4, 0.6078, 0.4, 0.6222, 0.3785, 0.6222, 0.3785, 0.6222, 0.4, 0.6222, 0.4, 0.6378, 0.3785, 0.6378, 0.3785, 0.6378, 0.4, 0.6378, 0.4, 0.6521, 0.3785, 0.6521, 0.3785, 0.6078, 0.4, 0.6078, 0.4, 0.6078, 0.3785, 0.6078, 0.3785, 0.6378, 0.3785, 0.6222, 0.3785, 0.6222, 0.3785, 0.6378, 0.4, 0.6378, 0.4, 0.6521, 0.4, 0.6521, 0.4, 0.6378, 0.4, 0.6078, 0.4, 0.6222, 0.4, 0.6222, 0.4, 0.6078, 0.4, 0.6521, 0.3785, 0.6521, 0.3785, 0.6521, 0.4, 0.6521, 0.4453, 0.6964, 0.4453, 0.7232, 0.4771, 0.7232, 0.4771, 0.6964, 0.4453, 0.6964, 0.4771, 0.6964, 0.4771, 0.7232, 0.4453, 0.7232, 0.4771, 0.6964, 0.4771, 0.7232, 0.4771, 0.7232, 0.4771, 0.6964, 0.4453, 0.6964, 0.4771, 0.6964, 0.4771, 0.6964, 0.4453, 0.6964, 0.4771, 0.7232, 0.4453, 0.7232, 0.4453, 0.7232, 0.4771, 0.7232, 0.4453, 0.7232, 0.4453, 0.6964, 0.4453, 0.6964, 0.4453, 0.7232, 0.4453, 0.7232, 0.4453, 0.6964, 0.4453, 0.6964, 0.4453, 0.7232, 0.4771, 0.7232, 0.4453, 0.7232, 0.4453, 0.7232, 0.4771, 0.7232, 0.4453, 0.6964, 0.4771, 0.6964, 0.4771, 0.6964, 0.4453, 0.6964, 0.4771, 0.6964, 0.4771, 0.7232, 0.4771, 0.7232, 0.4771, 0.6964, 0.4453, 0.7232, 0.4453, 0.7232, 0.4453, 0.7232, 0.4453, 0.7232, 0.4453, 0.7232, 0.4453, 0.7232, 0.4453, 0.7232, 0.4453, 0.7232, 0.4453, 0.7232, 0.4771, 0.7232, 0.4771, 0.7232, 0.4453, 0.7232, 0.4771, 0.7232, 0.4771, 0.7232, 0.4771, 0.7232, 0.4771, 0.7232, 0.4771, 0.7232, 0.4453, 0.7232, 0.4453, 0.7232, 0.4771, 0.7232, 0.4453, 0.7232, 0.4771, 0.7232, 0.4771, 0.7232, 0.4453, 0.7232, 0.4771, 0.7232, 0.4453, 0.7232, 0.4453, 0.7232, 0.4771, 0.7232, 0.4771, 0.7232, 0.4771, 0.7232, 0.4771, 0.7232, 0.4771, 0.7232, 0.4453, 0.7232, 0.4453, 0.7232, 0.4453, 0.7232, 0.4453, 0.7232, 0.4453, 0.7232, 0.4453, 0.7232, 0.4453, 0.7232, 0.4453, 0.7232, 0.4453, 0.7232, 0.4453, 0.7232, 0.4453, 0.7232, 0.4453, 0.7232, 0.4453, 0.7232, 0.4453, 0.7232, 0.4453, 0.7232, 0.4453, 0.7232, 0.4453, 0.7232, 0.4453, 0.7232, 0.4453, 0.7232, 0.4453, 0.7232, 0.4453, 0.7232, 0.4453, 0.7232, 0.4453, 0.7232, 0.4453, 0.7232, 0.4453, 0.7232, 0.4453, 0.7232, 0.4453, 0.7232, 0.4453, 0.7232, 0.4453, 0.7232, 0.4453, 0.7232, 0.4453, 0.7232, 0.4453, 0.7232, 0.4453, 0.7232, 0.4453, 0.7232, 0.4453, 0.7232, 0.4453, 0.7232, 0.4453, 0.7232, 0.4453, 0.7232, 0.4453, 0.7232, 0.4453, 0.7232, 0.4453, 0.7232, 0.4453, 0.7232, 0.4453, 0.7232, 0.4453, 0.7232, 0.4453, 0.7232, 0.4453, 0.7232, 0.4453, 0.7232, 0.4453, 0.7232, 0.8615, 0.6826, 0.7514, 0.6826, 0.7514, 0.6826, 0.8615, 0.6826, 0.8615, 0.6826, 0.7514, 0.6826, 0.7514, 0.6826, 0.8616, 0.6826, 0.8616, 0.6826, 0.7514, 0.6826, 0.75, 0.6826, 0.875, 0.6826, 0.6413, 0.6826, 0.7514, 0.6826, 0.75, 0.6826, 0.625, 0.6826, 0.625, 0.6378, 0.75, 0.6378, 0.75, 0.6378, 0.625, 0.6378, 0.625, 0.6378, 0.75, 0.6378, 0.75, 0.6533, 0.625, 0.6533, 0.625, 0.6688, 0.75, 0.6688, 0.75, 0.6826, 0.625, 0.6826, 0.625, 0.6533, 0.75, 0.6533, 0.75, 0.6688, 0.625, 0.6688, 0.4901, 0.5, 0.4865, 0.379, 0.4865, 0.379, 0.4901, 0.5, 0.5879, 0.258, 0.5879, 0.379, 0.5879, 0.379, 0.5879, 0.258, 0.483, 0.258, 0.5879, 0.258, 0.5879, 0.379, 0.4865, 0.379, 0.483, 0.258, 0.4865, 0.379, 0.4771, 0.375, 0.4771, 0.25, 0.5879, 0.5, 0.5879, 0.379, 0.5939, 0.375, 0.5939, 0.5, 0.4509, 0.75, 0.4771, 0.75, 0.4771, 0.8684, 0.4509, 0.8684, 0.4771, 0.75, 0.586, 0.75, 0.586, 0.8684, 0.4771, 0.8684, 0.586, 0.9868, 0.586, 0.8684, 0.5939, 0.875, 0.5939, 1.0, 0.4509, 0.75, 0.4509, 0.8684, 0.4453, 0.875, 0.4453, 0.75, 0.5959, 0.9877, 0.5959, 0.8688, 0.5959, 0.8688, 0.5959, 0.9877, 0.5959, 0.75, 0.623, 0.75, 0.623, 0.8688, 0.5959, 0.8688, 0.5959, 0.75, 0.5959, 0.8688, 0.5939, 0.875, 0.5939, 0.75, 0.623, 0.9877, 0.623, 0.8688, 0.625, 0.875, 0.625, 1.0, 0.625, 0.6964, 0.75, 0.6964, 0.75, 0.7232, 0.625, 0.7232, 0.125, 0.6964, 0.25, 0.6964, 0.25, 0.7232, 0.125, 0.7232, 0.623, 0.75, 0.623, 0.8688, 0.623, 0.8688, 0.623, 0.75, 0.625, 0.6222, 0.75, 0.6222, 0.75, 0.6378, 0.625, 0.6378, 0.625, 0.6066, 0.75, 0.6066, 0.75, 0.6222, 0.625, 0.6222, 0.625, 0.591, 0.75, 0.591, 0.75, 0.6066, 0.625, 0.6066, 0.125, 0.6378, 0.25, 0.6378, 0.25, 0.6533, 0.125, 0.6533, 0.125, 0.6222, 0.25, 0.6222, 0.25, 0.6378, 0.125, 0.6378, 0.125, 0.6066, 0.25, 0.6066, 0.25, 0.6222, 0.125, 0.6222, 0.125, 0.591, 0.25, 0.591, 0.25, 0.6066, 0.125, 0.6066, 0.4453, 0.25, 0.4771, 0.25, 0.4771, 0.375, 0.4453, 0.375, 0.586, 0.75, 0.586, 0.8684, 0.586, 0.8684, 0.586, 0.75, 0.4509, 0.9868, 0.4509, 0.8684, 0.4509, 0.8684, 0.4509, 0.9868, 0.375, 0.5665, 0.2568, 0.5665, 0.25, 0.5644, 0.375, 0.5644, 0.1385, 0.5889, 0.2568, 0.5889, 0.25, 0.591, 0.125, 0.591, 0.375, 0.538, 0.2568, 0.538, 0.25, 0.5359, 0.375, 0.5359, 0.1385, 0.5516, 0.2568, 0.5516, 0.25, 0.5537, 0.125, 0.5537, 0.375, 0.6709, 0.2568, 0.6709, 0.25, 0.6688, 0.375, 0.6688, 0.1385, 0.6943, 0.2568, 0.6943, 0.25, 0.6964, 0.125, 0.6964, 0.1385, 0.538, 0.2568, 0.538, 0.2568, 0.5448, 0.1385, 0.5448, 0.625, 0.5359, 0.75, 0.5359, 0.75, 0.5448, 0.625, 0.5448, 0.125, 0.5537, 0.25, 0.5537, 0.25, 0.5644, 0.125, 0.5644, 0.625, 0.5537, 0.75, 0.5537, 0.75, 0.5644, 0.625, 0.5644, 0.1385, 0.6709, 0.2568, 0.6709, 0.2568, 0.6826, 0.1385, 0.6826, 0.6411, 0.6826, 0.7514, 0.6826, 0.7514, 0.6826, 0.6411, 0.6826, 0.625, 0.5751, 0.75, 0.5751, 0.75, 0.591, 0.625, 0.591, 0.1385, 0.5751, 0.2568, 0.5751, 0.2568, 0.5889, 0.1385, 0.5889, 0.625, 0.5644, 0.75, 0.5644, 0.75, 0.5751, 0.625, 0.5751, 0.1385, 0.5665, 0.2568, 0.5665, 0.2568, 0.5751, 0.1385, 0.5751, 0.125, 0.5, 0.25, 0.5, 0.25, 0.5359, 0.125, 0.5359, 0.625, 0.5, 0.75, 0.5, 0.75, 0.5359, 0.625, 0.5359, 0.625, 0.5448, 0.75, 0.5448, 0.75, 0.5537, 0.625, 0.5537, 0.1385, 0.5448, 0.2568, 0.5448, 0.2568, 0.5516, 0.1385, 0.5516, 0.125, 0.6533, 0.25, 0.6533, 0.25, 0.6688, 0.125, 0.6688, 0.625, 0.6826, 0.75, 0.6826, 0.75, 0.6964, 0.625, 0.6964, 0.1385, 0.6826, 0.2568, 0.6826, 0.2568, 0.6943, 0.1385, 0.6943, 0.4432, 0.8706, 0.437, 0.8706, 0.437, 0.8706, 0.4432, 0.8706, 0.4349, 0.25, 0.4453, 0.25, 0.4453, 0.375, 0.4349, 0.375, 0.4034, 0.75, 0.4349, 0.75, 0.4349, 0.875, 0.4034, 0.875, 0.4034, 0.25, 0.4349, 0.25, 0.4349, 0.375, 0.4034, 0.375, 0.375, 0.75, 0.4034, 0.75, 0.4034, 0.875, 0.375, 0.875, 0.375, 0.25, 0.4034, 0.25, 0.4034, 0.375, 0.375, 0.375, 0.5939, 0.25, 0.625, 0.25, 0.625, 0.375, 0.5939, 0.375, 0.125, 0.7232, 0.25, 0.7232, 0.25, 0.75, 0.125, 0.75, 0.625, 0.7232, 0.75, 0.7232, 0.75, 0.75, 0.625, 0.75, 0.4432, 0.75, 0.4432, 0.75, 0.4453, 0.75, 0.4453, 0.75, 0.437, 0.75, 0.437, 0.75, 0.4349, 0.75, 0.4349, 0.75, 0.4369, 0.724, 0.437, 0.75, 0.4349, 0.75, 0.4349, 0.7232, 0.4432, 0.75, 0.4433, 0.724, 0.4453, 0.7232, 0.4453, 0.75, 0.4433, 0.724, 0.4369, 0.724, 0.4349, 0.7232, 0.4453, 0.7232, 0.437, 0.75, 0.437, 0.8706, 0.4349, 0.875, 0.4349, 0.75, 0.4432, 0.8706, 0.4432, 0.75, 0.4453, 0.75, 0.4453, 0.875, 0.437, 0.8706, 0.4432, 0.8706, 0.4453, 0.875, 0.4349, 0.875, 0.4432, 0.75, 0.437, 0.75, 0.437, 0.75, 0.4432, 0.75, 0.4369, 0.724, 0.4433, 0.724, 0.4432, 0.75, 0.437, 0.75, 0.437, 0.75, 0.4432, 0.75, 0.4432, 0.8706, 0.437, 0.8706, 0.437, 0.75, 0.437, 0.75, 0.437, 0.75, 0.437, 0.75, 0.4432, 0.75, 0.4432, 0.8706, 0.4432, 0.8706, 0.4432, 0.75, 0.4369, 0.724, 0.4433, 0.724, 0.4433, 0.724, 0.4369, 0.724, 0.437, 0.75, 0.4369, 0.724, 0.4369, 0.724, 0.437, 0.75, 0.4432, 0.75, 0.4432, 0.75, 0.4432, 0.75, 0.4432, 0.75, 1.0, 0.5, 1.0, 1.0, 0.9375, 1.0, 0.9375, 0.5, 0.9375, 0.5, 0.9375, 1.0, 0.875, 1.0, 0.875, 0.5, 0.875, 0.5, 0.875, 1.0, 0.8125, 1.0, 0.8125, 0.5, 0.8125, 0.5, 0.8125, 1.0, 0.75, 1.0, 0.75, 0.5, 0.75, 0.5, 0.75, 1.0, 0.6875, 1.0, 0.6875, 0.5, 0.6875, 0.5, 0.6875, 1.0, 0.625, 1.0, 0.625, 0.5, 0.625, 0.5, 0.625, 1.0, 0.5625, 1.0, 0.5625, 0.5, 0.5625, 0.5, 0.5625, 1.0, 0.5, 1.0, 0.5, 0.5, 0.5, 0.5, 0.5, 1.0, 0.4375, 1.0, 0.4375, 0.5, 0.4375, 0.5, 0.4375, 1.0, 0.375, 1.0, 0.375, 0.5, 0.375, 0.5, 0.375, 1.0, 0.3125, 1.0, 0.3125, 0.5, 0.3125, 0.5, 0.3125, 1.0, 0.25, 1.0, 0.25, 0.5, 0.25, 0.5, 0.25, 1.0, 0.1875, 1.0, 0.1875, 0.5, 0.1875, 0.5, 0.1875, 1.0, 0.125, 1.0, 0.125, 0.5, 0.3418, 0.4717, 0.25, 0.49, 0.1582, 0.4717, 0.08029, 0.4197, 0.02827, 0.3418, 0.01, 0.25, 0.02827, 0.1582, 0.08029, 0.08029, 0.1582, 0.02827, 0.25, 0.01, 0.3418, 0.02827, 0.4197, 0.08029, 0.4717, 0.1582, 0.49, 0.25, 0.4717, 0.3418, 0.4197, 0.4197, 0.125, 0.5, 0.125, 1.0, 0.0625, 1.0, 0.0625, 0.5, 0.0625, 0.5, 0.0625, 1.0, 0.0, 1.0, 0.0, 0.5, 0.75, 0.49, 0.8418, 0.4717, 0.9197, 0.4197, 0.9717, 0.3418, 0.99, 0.25, 0.9717, 0.1582, 0.9197, 0.08029, 0.8418, 0.02827, 0.75, 0.01, 0.6582, 0.02827, 0.5803, 0.08029, 0.5283, 0.1582, 0.51, 0.25, 0.5283, 0.3418, 0.5803, 0.4197, 0.6582, 0.4717, 1.0, 0.5, 1.0, 1.0, 0.9375, 1.0, 0.9375, 0.5, 0.9375, 0.5, 0.9375, 1.0, 0.875, 1.0, 0.875, 0.5, 0.875, 0.5, 0.875, 1.0, 0.8125, 1.0, 0.8125, 0.5, 0.8125, 0.5, 0.8125, 1.0, 0.75, 1.0, 0.75, 0.5, 0.75, 0.5, 0.75, 1.0, 0.6875, 1.0, 0.6875, 0.5, 0.6875, 0.5, 0.6875, 1.0, 0.625, 1.0, 0.625, 0.5, 0.625, 0.5, 0.625, 1.0, 0.5625, 1.0, 0.5625, 0.5, 0.5625, 0.5, 0.5625, 1.0, 0.5, 1.0, 0.5, 0.5, 0.5, 0.5, 0.5, 1.0, 0.4375, 1.0, 0.4375, 0.5, 0.4375, 0.5, 0.4375, 1.0, 0.375, 1.0, 0.375, 0.5, 0.375, 0.5, 0.375, 1.0, 0.3125, 1.0, 0.3125, 0.5, 0.3125, 0.5, 0.3125, 1.0, 0.25, 1.0, 0.25, 0.5, 0.25, 0.5, 0.25, 1.0, 0.1875, 1.0, 0.1875, 0.5, 0.1875, 0.5, 0.1875, 1.0, 0.125, 1.0, 0.125, 0.5, 0.3418, 0.4717, 0.25, 0.49, 0.1582, 0.4717, 0.08029, 0.4197, 0.02827, 0.3418, 0.01, 0.25, 0.02827, 0.1582, 0.08029, 0.08029, 0.1582, 0.02827, 0.25, 0.01, 0.3418, 0.02827, 0.4197, 0.08029, 0.4717, 0.1582, 0.49, 0.25, 0.4717, 0.3418, 0.4197, 0.4197, 0.125, 0.5, 0.125, 1.0, 0.0625, 1.0, 0.0625, 0.5, 0.0625, 0.5, 0.0625, 1.0, 0.0, 1.0, 0.0, 0.5, 0.75, 0.49, 0.8418, 0.4717, 0.9197, 0.4197, 0.9717, 0.3418, 0.99, 0.25, 0.9717, 0.1582, 0.9197, 0.08029, 0.8418, 0.02827, 0.75, 0.01, 0.6582, 0.02827, 0.5803, 0.08029, 0.5283, 0.1582, 0.51, 0.25, 0.5283, 0.3418, 0.5803, 0.4197, 0.6582, 0.4717, 1.0, 0.5, 1.0, 1.0, 0.9375, 1.0, 0.9375, 0.5, 0.9375, 0.5, 0.9375, 1.0, 0.875, 1.0, 0.875, 0.5, 0.875, 0.5, 0.875, 1.0, 0.8125, 1.0, 0.8125, 0.5, 0.8125, 0.5, 0.8125, 1.0, 0.75, 1.0, 0.75, 0.5, 0.75, 0.5, 0.75, 1.0, 0.6875, 1.0, 0.6875, 0.5, 0.6875, 0.5, 0.6875, 1.0, 0.625, 1.0, 0.625, 0.5, 0.625, 0.5, 0.625, 1.0, 0.5625, 1.0, 0.5625, 0.5, 0.5625, 0.5, 0.5625, 1.0, 0.5, 1.0, 0.5, 0.5, 0.5, 0.5, 0.5, 1.0, 0.4375, 1.0, 0.4375, 0.5, 0.4375, 0.5, 0.4375, 1.0, 0.375, 1.0, 0.375, 0.5, 0.375, 0.5, 0.375, 1.0, 0.3125, 1.0, 0.3125, 0.5, 0.3125, 0.5, 0.3125, 1.0, 0.25, 1.0, 0.25, 0.5, 0.25, 0.5, 0.25, 1.0, 0.1875, 1.0, 0.1875, 0.5, 0.1875, 0.5, 0.1875, 1.0, 0.125, 1.0, 0.125, 0.5, 0.3418, 0.4717, 0.25, 0.49, 0.1582, 0.4717, 0.08029, 0.4197, 0.02827, 0.3418, 0.01, 0.25, 0.02827, 0.1582, 0.08029, 0.08029, 0.1582, 0.02827, 0.25, 0.01, 0.3418, 0.02827, 0.4197, 0.08029, 0.4717, 0.1582, 0.49, 0.25, 0.4717, 0.3418, 0.4197, 0.4197, 0.125, 0.5, 0.125, 1.0, 0.0625, 1.0, 0.0625, 0.5, 0.0625, 0.5, 0.0625, 1.0, 0.0, 1.0, 0.0, 0.5, 0.75, 0.49, 0.8418, 0.4717, 0.9197, 0.4197, 0.9717, 0.3418, 0.99, 0.25, 0.9717, 0.1582, 0.9197, 0.08029, 0.8418, 0.02827, 0.75, 0.01, 0.6582, 0.02827, 0.5803, 0.08029, 0.5283, 0.1582, 0.51, 0.25, 0.5283, 0.3418, 0.5803, 0.4197, 0.6582, 0.4717])
me_cube.materials.append(mat_material)
me_cube.use_mirror_vertex_groups = False
me_cube.update()

# ---- objects
ob_cube = bpy.data.objects.new('Cube', me_cube)
ob_light = bpy.data.objects.new('Light', light_light)
ob_camera = bpy.data.objects.new('Camera', cam_camera)

# ---- transforms, parenting, visibility, modifiers, constraints
ob_cube.location = (0.0, 0.0, 0.0)
ob_cube.lock_rotations_4d = False
ob_cube.empty_display_type = 'ARROWS'
ob_cube.lineart.crease_threshold = 0.0
_m = ob_cube.modifiers.new('Mirror', 'MIRROR')
_m.use_clip = True
ob_light.location = (4.076, 1.005, 5.904)
ob_light.rotation_euler = (0.6503, 0.05522, 1.866)
ob_light.lock_rotations_4d = False
ob_light.empty_display_type = 'ARROWS'
ob_light.color = (0.0, 0.0, 0.0, 0.0)
ob_light.lineart.crease_threshold = 0.0
ob_camera.location = (7.359, -6.926, 4.958)
ob_camera.rotation_euler = (1.109, 0.0, 0.8149)
ob_camera.lock_rotations_4d = False
ob_camera.empty_display_type = 'ARROWS'
ob_camera.color = (0.0, 0.0, 0.0, 0.0)
ob_camera.display_type = 'WIRE'
ob_camera.lineart.crease_threshold = 0.0

# ---- collection membership
col_collection.objects.link(ob_cube)
col_collection.objects.link(ob_light)
col_collection.objects.link(ob_camera)

# ---- scene / render settings (as saved in the file)
scene.camera = ob_camera
scene.frame_start = 1; scene.frame_end = 250; scene.frame_set(1)
scene.render.engine = 'BLENDER_EEVEE_NEXT'
bpy.context.view_layer.update()
